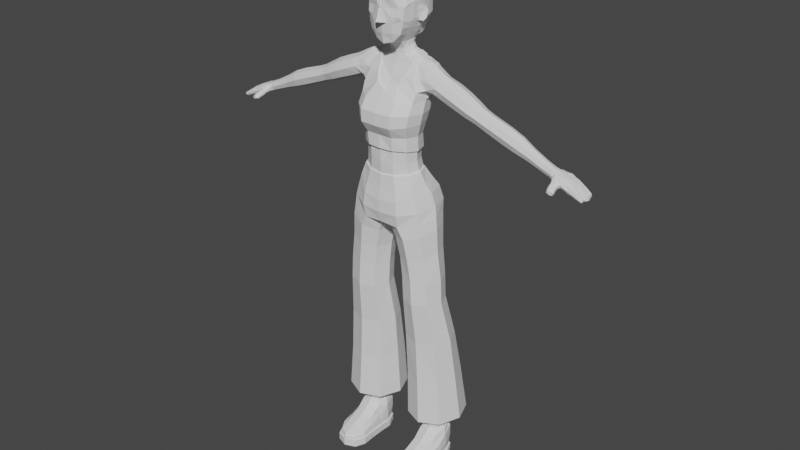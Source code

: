 # Source: joana.blend  (saved by Blender 3.1.7; exported with 4.5.12 LTS)
import bpy
from mathutils import Matrix  # noqa: F401  (used for matrix-valued properties, if any)

bpy.ops.wm.read_factory_settings(use_empty=True)
scene = bpy.context.scene
scene.name = 'Scene'

# ---- collections
col_mesh = bpy.data.collections.new('Mesh'); scene.collection.children.link(col_mesh)
col_referencia = bpy.data.collections.new('Referencia'); scene.collection.children.link(col_referencia)

# ---- node groups
ng_auto_smooth = bpy.data.node_groups.new('Auto Smooth', 'GeometryNodeTree')
_s = ng_auto_smooth.interface.new_socket(name='Geometry', in_out='OUTPUT', socket_type='NodeSocketGeometry')
_s = ng_auto_smooth.interface.new_socket(name='Geometry', in_out='INPUT', socket_type='NodeSocketGeometry')
_s = ng_auto_smooth.interface.new_socket(name='Angle', in_out='INPUT', socket_type='NodeSocketFloat')
_s.subtype = 'ANGLE'
_s.min_value = 0.0
_s.max_value = 3.142
ng_auto_smooth.is_modifier = True
_N = ng_auto_smooth.nodes; _L = ng_auto_smooth.links
n0 = _N.new('NodeGroupOutput'); n0.name = 'Group Output'; n0.location = (480, -100)
n1 = _N.new('NodeGroupInput'); n1.name = 'Group Input'; n1.location = (-420, -300)
n2 = _N.new('NodeGroupInput'); n2.name = 'Group Input.001'; n2.location = (-60, -100)
n3 = _N.new('GeometryNodeSetShadeSmooth'); n3.name = 'Set Shade Smooth'; n3.location = (120, -100)
n3.domain = 'EDGE'
n4 = _N.new('GeometryNodeSetShadeSmooth'); n4.name = 'Set Shade Smooth.001'; n4.location = (300, -100)
n5 = _N.new('GeometryNodeInputMeshEdgeAngle'); n5.name = 'Edge Angle'; n5.location = (-420, -220)
n6 = _N.new('GeometryNodeInputEdgeSmooth'); n6.name = 'Is Edge Smooth'; n6.location = (-60, -160)
n7 = _N.new('GeometryNodeInputShadeSmooth'); n7.name = 'Is Face Smooth'; n7.location = (-240, -340)
n8 = _N.new('FunctionNodeBooleanMath'); n8.name = 'Boolean Math'; n8.location = (-60, -220)
n9 = _N.new('FunctionNodeCompare'); n9.name = 'Compare'; n9.location = (-240, -180)
n9.operation = 'LESS_EQUAL'
_L.new(n5.outputs[0], n9.inputs[0])
_L.new(n4.outputs[0], n0.inputs[0])
_L.new(n1.outputs[1], n9.inputs[1])
_L.new(n9.outputs[0], n8.inputs[0])
_L.new(n7.outputs[0], n8.inputs[1])
_L.new(n2.outputs[0], n3.inputs[0])
_L.new(n6.outputs[0], n3.inputs[1])
_L.new(n3.outputs[0], n4.inputs[0])
_L.new(n8.outputs[0], n3.inputs[2])
n0.is_active_output = True

# ---- world
world_world = bpy.data.worlds.new('World'); scene.world = world_world
world_world.use_nodes = True; world_world.node_tree.nodes.clear()
_N = world_world.node_tree.nodes; _L = world_world.node_tree.links
n0 = _N.new('ShaderNodeOutputWorld'); n0.name = 'World Output'; n0.location = (300, 300)
n1 = _N.new('ShaderNodeBackground'); n1.name = 'Background'; n1.location = (10, 300)
n1.inputs[0].default_value = (0.05088, 0.05088, 0.05088, 1.0)
_L.new(n1.outputs[0], n0.inputs[0])
n0.is_active_output = True
world_world.color = (0.05088, 0.05088, 0.05088)
world_world.use_sun_shadow = False
world_world.sun_shadow_jitter_overblur = 0.0

# ---- meshes
me_cylinder = bpy.data.meshes.new('Cylinder')
me_cylinder.from_pydata([(0.0, 0.02872, 1.42), (0.04379, 0.0224, 1.417), (0.08985, 0.008389, 1.411), (0.1019, -0.06639, 1.102), (0.086, -0.08387, 1.397), (0.0, -0.08483, 1.391), (0.0, 0.01137, 1.174), (0.0, 0.007181, 1.217), (0.0, 0.02398, 1.266), (0.0, 0.03763, 1.325), (0.0, 0.04213, 1.378), (0.05081, 0.03113, 1.377), (0.05576, 0.02782, 1.327), (0.05371, 0.01058, 1.266), (0.04764, -0.003449, 1.217), (0.04523, 0.0008866, 1.174), (0.1036, 0.001588, 1.383), (0.09699, -0.007248, 1.329), (0.09299, -0.02605, 1.265), (0.08252, -0.03249, 1.219), (0.08287, -0.02776, 1.172), (0.1129, -0.04646, 1.342), (0.1091, -0.05461, 1.334), (0.1074, -0.07608, 1.263), (0.09529, -0.07216, 1.22), (0.09618, -0.07116, 1.171), (0.0985, -0.1038, 1.333), (0.09299, -0.1261, 1.262), (0.08252, -0.1118, 1.222), (0.08183, -0.1113, 1.176), (0.05576, -0.1392, 1.334), (0.05371, -0.1627, 1.26), (0.04764, -0.1409, 1.223), (0.04523, -0.1376, 1.179), (0.0, -0.1414, 1.335), (0.0, -0.1654, 1.26), (0.0, -0.1407, 1.223), (0.0, -0.1444, 1.18), (0.04074, 0.003184, 1.451), (0.0, 0.007908, 1.451), (0.0918, -0.004737, 1.453), (0.08671, -0.031, 1.453), (0.08941, -0.05398, 1.44), (0.0, -0.06541, 1.435), (0.02622, -0.007508, 1.48), (0.0, -0.003737, 1.482), (0.04372, -0.01628, 1.479), (0.04895, -0.03124, 1.474), (0.0434, -0.04563, 1.468), (0.02615, -0.05483, 1.464), (0.0, -0.05946, 1.462), (0.0, -0.003101, 1.137), (0.0, -0.1378, 1.138), (0.04195, -0.13, 1.138), (0.07684, -0.1055, 1.138), (0.09024, -0.06904, 1.138), (0.07611, -0.03183, 1.138), (0.04335, -0.0119, 1.137), (0.0, 0.03171, 1.291), (0.05714, 0.01827, 1.292), (0.09827, -0.01966, 1.294), (0.1125, -0.07144, 1.297), (0.09828, -0.1233, 1.299), (0.05714, -0.1612, 1.3), (0.0, -0.1643, 1.301), (0.1325, 0.1066, 0.187), (0.2016, 0.07537, 0.1903), (0.2302, -7.451e-08, 0.1916), (0.2016, -0.07537, 0.1903), (0.1325, -0.1066, 0.187), (0.06335, -0.07537, 0.1838), (0.03472, -7.451e-08, 0.1825), (0.06335, 0.07537, 0.1838), (0.1247, 0.08212, 0.3542), (0.1089, 0.01747, 0.6922), (0.09716, 0.02288, 0.8248), (0.1443, 6.616e-06, 0.8331), (0.1586, -0.002862, 0.6945), (0.1875, 0.05496, 0.3571), (0.1639, -0.05285, 0.8322), (0.1791, -0.05194, 0.6955), (0.2135, -0.0106, 0.3583), (0.1443, -0.1047, 0.8227), (0.1586, -0.101, 0.6945), (0.1875, -0.07616, 0.3571), (0.09709, -0.1252, 0.8102), (0.1089, -0.1213, 0.6922), (0.1247, -0.1033, 0.3542), (0.04992, -0.1023, 0.8019), (0.05924, -0.101, 0.6899), (0.06184, -0.07616, 0.3513), (0.03041, -0.0495, 0.8028), (0.03867, -0.05194, 0.6889), (0.03581, -0.0106, 0.35), (0.04995, 0.00236, 0.8123), (0.05924, -0.002862, 0.6899), (0.06184, 0.05496, 0.3513), (0.107, 0.01747, 0.7331), (0.1566, -0.002862, 0.7354), (0.1772, -0.05194, 0.7364), (0.1566, -0.101, 0.7354), (0.107, -0.1213, 0.7331), (0.05733, -0.101, 0.7308), (0.03676, -0.05194, 0.7298), (0.05733, -0.002862, 0.7308), (0.1108, 0.01747, 0.6512), (0.1605, -0.002862, 0.6536), (0.181, -0.05194, 0.6545), (0.1605, -0.101, 0.6536), (0.1108, -0.1213, 0.6512), (0.06115, -0.101, 0.6489), (0.04058, -0.05194, 0.648), (0.06115, -0.002862, 0.6489), (0.177, 0.03, 0.505), (0.2015, -0.02597, 0.5062), (0.177, -0.08193, 0.505), (0.1178, -0.1051, 0.5023), (0.05852, -0.08193, 0.4995), (0.03398, -0.02597, 0.4984), (0.05852, 0.03, 0.4995), (0.1178, 0.05318, 0.5023), (0.0, 0.04493, 0.9396), (0.0, -0.1384, 0.9273), (0.0, -0.1058, 0.9091), (0.0, -0.05001, 0.9076), (0.0, 0.006927, 0.9167), (0.06899, 0.05854, 0.9802), (0.124, 0.02369, 0.9877), (0.1455, -0.04432, 0.9874), (0.1244, -0.1114, 0.9787), (0.06781, -0.1444, 0.9664), (0.0, 0.06173, 0.9783), (0.0, -0.148, 0.9636), (0.06229, 0.0488, 1.031), (0.1123, 0.01562, 1.034), (0.1334, -0.04782, 1.029), (0.1133, -0.1103, 1.02), (0.0629, -0.1421, 1.011), (0.0, 0.05419, 1.027), (0.0, -0.1479, 1.005), (0.05445, 0.01665, 1.071), (0.09994, -0.007439, 1.07), (0.1168, -0.05956, 1.064), (0.1013, -0.1112, 1.056), (0.0568, -0.1356, 1.05), (0.0, 0.02283, 1.067), (0.0, -0.1416, 1.048), (0.04764, -0.004305, 1.103), (0.0863, -0.02483, 1.104), (0.08695, -0.1069, 1.097), (0.04668, -0.1319, 1.093), (0.0, 0.005012, 1.102), (0.0, -0.1381, 1.092), (0.08699, 0.03184, 0.8978), (0.06662, 0.04155, 0.9356), (0.1304, 0.01449, 0.9507), (0.1376, 0.0066, 0.9111), (0.1526, -0.04896, 0.9529), (0.1585, -0.05234, 0.9125), (0.1296, -0.1116, 0.9419), (0.1376, -0.1103, 0.9014), (0.06481, -0.1375, 0.9238), (0.08578, -0.1332, 0.8837), (0.02265, -0.1099, 0.9013), (0.0354, -0.1078, 0.8704), (0.0, -0.04984, 0.8989), (0.01604, -0.04944, 0.87), (0.02379, 0.01028, 0.9101), (0.03554, 0.007904, 0.88), (0.1325, 0.03, 0.1911), (0.1585, 0.01877, 0.1924), (0.1693, -0.008338, 0.193), (0.1585, -0.03545, 0.1924), (0.1325, -0.04668, 0.1911), (0.1064, -0.03545, 0.1898), (0.09563, -0.008338, 0.1892), (0.1064, 0.01877, 0.1898), (0.08439, -0.01392, 0.1028), (0.09606, 0.02956, 0.1149), (0.1325, -0.06193, 0.1159), (0.09606, -0.04623, 0.1149), (0.1806, -0.01392, 0.1053), (0.1689, -0.04623, 0.1168), (0.1325, 0.04525, 0.1159), (0.1689, 0.02956, 0.1168), (0.1013, -0.1688, 0.0551), (0.1636, -0.1688, 0.05595), (0.08844, -0.1363, 0.05493), (0.1325, -0.1885, 0.05435), (0.1835, -0.1363, 0.05612), (0.09913, 0.02636, 0.03526), (0.1658, 0.02636, 0.03526), (0.08532, -0.008338, 0.03526), (0.1796, -0.008338, 0.03526), (0.1325, 0.04074, 0.03526), (0.09913, -0.1742, 0.03526), (0.1658, -0.1742, 0.03526), (0.08532, -0.1395, 0.03526), (0.1325, -0.1885, 0.03526), (0.1796, -0.1395, 0.03526), (0.1325, 0.04588, 0.01153), (0.1701, 0.03086, 0.01153), (0.1857, -0.005395, 0.01153), (0.0792, -0.005395, 0.01153), (0.0948, 0.03086, 0.01153), (0.0948, 0.03086, 0.03589), (0.1701, 0.03086, 0.03589), (0.1857, -0.1424, 0.009989), (0.1701, -0.1787, 0.009989), (0.1325, -0.1937, 0.009989), (0.0948, -0.1787, 0.009989), (0.0792, -0.1424, 0.009989), (0.0948, -0.1787, 0.03589), (0.1701, -0.1787, 0.03589), (0.0792, -0.005395, 0.03589), (0.1857, -0.005395, 0.03589), (0.1325, 0.04588, 0.03589), (0.0792, -0.1424, 0.03589), (0.1325, -0.1937, 0.03589), (0.1857, -0.1424, 0.03589), (0.1344, 0.001701, 1.401), (0.5514, -0.02296, 1.213), (0.1277, -0.0395, 1.363), (0.1228, -0.07147, 1.372), (0.5536, -0.05417, 1.223), (0.1595, -0.03584, 1.427), (0.3126, -0.01163, 1.306), (0.3077, -0.03699, 1.295), (0.3287, -0.03699, 1.345), (0.3184, -0.005202, 1.32), (0.3258, -0.01453, 1.337), (0.3379, -0.005799, 1.312), (0.2983, -0.004599, 1.328), (0.3015, -0.01107, 1.312), (0.3244, -0.01155, 1.303), (0.2914, -0.03699, 1.302), (0.3234, -0.03699, 1.289), (0.2945, -0.05962, 1.309), (0.3266, -0.05894, 1.296), (0.302, -0.06899, 1.327), (0.3341, -0.06804, 1.314), (0.3096, -0.05962, 1.344), (0.3417, -0.05894, 1.331), (0.3127, -0.03699, 1.352), (0.3448, -0.03699, 1.339), (0.3122, -0.01107, 1.337), (0.3351, -0.01155, 1.328), (0.1979, 0.003462, 1.372), (0.1879, -0.008182, 1.349), (0.2078, -0.008177, 1.396), (0.1838, -0.03627, 1.339), (0.1879, -0.06437, 1.349), (0.1979, -0.07601, 1.372), (0.2078, -0.06437, 1.396), (0.212, -0.03627, 1.405), (0.2837, -0.03699, 1.369), (0.259, -0.03699, 1.311), (0.2801, -0.06242, 1.361), (0.2713, -0.07294, 1.34), (0.2626, -0.01158, 1.32), (0.2626, -0.06241, 1.32), (0.2713, -0.001045, 1.34), (0.2801, -0.01157, 1.361), (0.4014, -0.01621, 1.311), (0.3933, -0.007596, 1.292), (0.3853, -0.01621, 1.273), (0.3819, -0.03699, 1.266), (0.3853, -0.05778, 1.273), (0.3933, -0.06639, 1.292), (0.4014, -0.05778, 1.311), (0.4047, -0.03699, 1.319), (0.444, -0.01742, 1.293), (0.4364, -0.009314, 1.275), (0.4287, -0.01742, 1.257), (0.4255, -0.03699, 1.25), (0.4287, -0.05657, 1.257), (0.4364, -0.06467, 1.275), (0.444, -0.05657, 1.293), (0.4472, -0.03699, 1.301), (0.487, -0.02174, 1.269), (0.481, -0.01543, 1.255), (0.475, -0.02174, 1.241), (0.4726, -0.03699, 1.235), (0.475, -0.05224, 1.241), (0.481, -0.05856, 1.255), (0.487, -0.05224, 1.269), (0.4895, -0.03699, 1.275), (0.2508, -0.03699, 1.388), (0.2238, -0.03699, 1.325), (0.2469, -0.06436, 1.379), (0.2373, -0.0757, 1.356), (0.2278, -0.009627, 1.334), (0.2278, -0.06436, 1.334), (0.2373, 0.001709, 1.356), (0.2469, -0.009627, 1.379), (0.06868, 0.02021, 1.411), (0.09461, 0.01097, 1.363), (0.1016, -0.07305, 1.402), (0.1006, -0.09194, 1.36), (0.07475, -0.03077, 1.459), (0.07312, -0.002161, 1.46), (0.07742, -0.05698, 1.439), (0.1403, -0.0344, 1.438), (0.133, -0.01173, 1.435), (0.1371, -0.05735, 1.428), (0.1267, -0.03285, 1.445), (0.153, -0.01081, 1.421), (0.1558, -0.06122, 1.418), (0.1224, -0.01026, 1.444), (0.1266, -0.05425, 1.437), (0.1405, -0.0727, 1.396), (0.1524, 0.002428, 1.39), (0.1094, -0.008203, 1.447), (0.1142, -0.03205, 1.451), (0.1128, 0.002034, 1.421), (0.1139, -0.05434, 1.439), (0.1204, -0.06929, 1.413), (0.1695, -0.01012, 1.41), (0.1359, -0.009018, 1.368), (0.1433, -0.03726, 1.357), (0.143, -0.06537, 1.367), (0.1578, -0.07506, 1.388), (0.1714, -0.06368, 1.41), (0.1761, -0.0364, 1.419), (0.2946, -0.01424, 1.309), (0.3109, -0.01451, 1.302), (0.3096, -0.01424, 1.344), (0.3243, -0.01164, 1.333), (0.3417, -0.01493, 1.331), (0.3328, -0.004799, 1.314), (0.3039, -0.003856, 1.326), (0.3265, -0.01489, 1.296), (0.5714, -0.07238, 1.205), (0.5758, -0.06097, 1.223), (0.5681, -0.0118, 1.211), (0.5748, -0.01326, 1.228), (0.6223, -0.06275, 1.185), (0.6302, -0.06383, 1.204), (0.6201, -0.00926, 1.189), (0.6287, -0.01046, 1.21), (0.5644, -0.03682, 1.206), (0.5772, -0.07691, 1.211), (0.5739, -0.03764, 1.232), (0.5692, -0.009865, 1.219), (0.5919, -0.006775, 1.197), (0.6018, -0.008337, 1.222), (0.627, -0.006196, 1.196), (0.6228, -0.03499, 1.185), (0.6326, -0.03639, 1.208), (0.6294, -0.06671, 1.191), (0.5982, -0.06216, 1.195), (0.6, -0.06402, 1.216), (0.6023, -0.03731, 1.222), (0.5923, -0.03756, 1.196), (0.5962, -0.07616, 1.204), (0.5964, -0.00256, 1.208), (0.5732, -0.02291, 1.231), (0.6215, -0.02212, 1.187), (0.5646, -0.02166, 1.209), (0.6307, -0.02343, 1.209), (0.6023, -0.02286, 1.222), (0.5925, -0.02282, 1.197), (0.5641, -0.01778, 1.221), (0.5788, -0.01028, 1.205), (0.5864, -0.06213, 1.22), (0.5866, -0.01144, 1.224), (0.587, -0.03744, 1.227), (0.5773, -0.03676, 1.201), (0.5875, -0.07769, 1.21), (0.5809, -0.005002, 1.215), (0.5775, -0.02278, 1.203), (0.5873, -0.02373, 1.227), (0.5714, -0.06652, 1.201), (0.6322, -0.05027, 1.207), (0.5731, -0.05201, 1.228), (0.623, -0.04901, 1.185), (0.602, -0.05169, 1.221), (0.5902, -0.06362, 1.193), (0.6313, -0.04873, 1.192), (0.5656, -0.05669, 1.218), (0.5783, -0.05074, 1.198), (0.5868, -0.05095, 1.225), (0.6152, -0.009584, 1.215), (0.6072, -0.06221, 1.192), (0.6059, -0.008121, 1.192), (0.6146, -0.06316, 1.21), (0.6176, -0.03712, 1.216), (0.6072, -0.03656, 1.19), (0.6111, -0.06735, 1.199), (0.6118, -0.004636, 1.202), (0.6068, -0.02238, 1.192), (0.6165, -0.02336, 1.216), (0.6161, -0.05075, 1.214), (0.6069, -0.0501, 1.19), (0.5607, -0.0506, 1.234), (0.5541, -0.0189, 1.224), (0.5498, -0.03587, 1.209), (0.5623, -0.0376, 1.238), (0.561, -0.02419, 1.235), (0.5506, -0.04925, 1.212), (0.6718, -0.06684, 1.173), (0.6663, -0.06281, 1.169), (0.6727, -0.05484, 1.173), (0.6665, -0.05371, 1.169), (0.6722, -0.01171, 1.175), (0.667, -0.01641, 1.172), (0.6682, -0.02651, 1.17), (0.6683, -0.04685, 1.169), (0.6693, -0.03663, 1.168), (0.6753, -0.02508, 1.173), (0.6782, -0.03648, 1.171), (0.6748, -0.04832, 1.172), (0.6462, -0.05012, 1.186), (0.6609, -0.05034, 1.179), (0.6533, -0.02437, 1.177), (0.6386, -0.02309, 1.184), (0.6465, -0.02376, 1.201), (0.6484, -0.03646, 1.2), (0.6462, -0.04927, 1.199), (0.6525, -0.01231, 1.18), (0.6373, -0.01048, 1.186), (0.6437, -0.008248, 1.19), (0.659, -0.009887, 1.183), (0.6445, -0.01213, 1.201), (0.6547, -0.03672, 1.174), (0.64, -0.0357, 1.181), (0.6535, -0.04926, 1.175), (0.6388, -0.0485, 1.182), (0.6434, -0.06664, 1.185), (0.6579, -0.06699, 1.179), (0.6443, -0.06377, 1.197), (0.6451, -0.05203, 1.199), (0.6447, -0.05113, 1.186), (0.659, -0.0532, 1.18), (0.6526, -0.05295, 1.175), (0.6383, -0.05138, 1.181), (0.6524, -0.06341, 1.175), (0.638, -0.06321, 1.181), (0.566, -0.05391, 1.206), (0.5685, -0.06372, 1.209), (0.5732, -0.06571, 1.216), (0.5929, -0.05112, 1.193), (0.5951, -0.0709, 1.195), (0.5862, -0.06916, 1.213), (0.5998, -0.06773, 1.206), (0.5797, -0.06353, 1.196), (0.5888, -0.1044, 1.186), (0.5974, -0.09966, 1.184), (0.5791, -0.1046, 1.191), (0.5924, -0.1038, 1.196), (0.5843, -0.09688, 1.185), (0.5764, -0.09902, 1.189), (0.584, -0.1055, 1.199), (0.5924, -0.09405, 1.183), (0.5998, -0.1016, 1.192), (0.572, -0.07941, 1.196), (0.5892, -0.07519, 1.19), (0.5949, -0.07992, 1.191), (0.596, -0.0847, 1.2), (0.572, -0.08444, 1.201), (0.5796, -0.07583, 1.192), (0.5885, -0.08651, 1.206), (0.5791, -0.08758, 1.207), (0.5745, -0.09022, 1.192), (0.5982, -0.09224, 1.196), (0.591, -0.09451, 1.202), (0.5815, -0.09625, 1.203), (0.5914, -0.08486, 1.186), (0.5971, -0.08875, 1.187), (0.5745, -0.09481, 1.196), (0.5822, -0.08701, 1.188), (0.5297, -0.02347, 1.248), (0.5244, -0.01823, 1.237), (0.5206, -0.02378, 1.226), (0.5182, -0.03738, 1.222), (0.5195, -0.05048, 1.224), (0.5237, -0.05579, 1.235), (0.5297, -0.05069, 1.247), (0.5315, -0.03709, 1.252), (0.05413, -0.1072, 1.538), (0.0435, -0.1255, 1.646), (0.05434, -0.004947, 1.525), (0.03067, 0.00239, 1.521), (0.04989, -0.07718, 1.533), (0.05809, -0.01267, 1.535), (0.05542, -0.1171, 1.619), (0.05564, -0.1191, 1.594), (0.03222, -0.1111, 1.515), (0.02635, -0.132, 1.648), (0.03961, -0.01569, 1.512), (0.0284, -0.06951, 1.504), (0.0346, -0.1259, 1.591), (0.03145, -0.1235, 1.618), (0.07084, -0.07966, 1.576), (0.07465, -0.08171, 1.627), (0.0, 0.007984, 1.522), (0.0, -0.1196, 1.505), (0.0, -0.1264, 1.678), (0.0, -0.07734, 1.497), (0.0, -0.1306, 1.57), (0.0, -0.1385, 1.621), (0.05492, -0.1023, 1.665), (0.0676, -0.1054, 1.62), (0.06402, -0.1072, 1.579), (0.02755, -0.1183, 1.678), (0.03413, -0.1239, 1.572), (0.008725, -0.135, 1.619), (0.01133, -0.1346, 1.646), (0.01075, -0.1303, 1.589), (0.0609, -0.1063, 1.558), (0.03239, -0.1202, 1.542), (0.06293, -0.07936, 1.556), (0.0, -0.1253, 1.535), (0.02403, -0.009363, 1.5), (0.0, -0.005438, 1.502), (0.03639, -0.01891, 1.496), (0.03985, -0.03215, 1.49), (0.03565, -0.04561, 1.485), (0.02424, -0.05561, 1.481), (0.0, -0.06339, 1.479), (0.05823, -0.03231, 1.534), (0.04076, -0.03228, 1.509), (0.06806, -0.03018, 1.553), (0.0369, -0.04852, 1.506), (0.07392, -0.0561, 1.575), (0.06612, -0.05616, 1.555), (0.05547, -0.05173, 1.535), (0.0, 0.0009983, 1.173), (0.04469, -0.1299, 1.175), (0.09084, -0.0704, 1.169), (0.07782, -0.1062, 1.173), (0.07832, -0.03218, 1.169), (0.04506, -0.008182, 1.173), (0.0, -0.1364, 1.177), (0.0957, -0.06428, 1.104), (0.04693, -0.007734, 1.106), (0.08152, -0.02667, 1.106), (0.08214, -0.1017, 1.1), (0.04593, -0.128, 1.096), (0.0, -0.1349, 1.094), (0.0, 0.0008113, 1.106), (0.07035, 0.01552, 1.411), (0.09335, 0.007125, 1.367), (0.08747, -0.07951, 1.399), (0.07585, -0.03111, 1.455), (0.07497, -0.004001, 1.456), (0.0801, -0.05534, 1.437), (0.101, -0.08621, 1.365), (0.1118, -0.04499, 1.346), (0.01836, -0.1168, 1.609), (0.01892, -0.1251, 1.572), (0.00868, -0.1293, 1.632), (0.007891, -0.146, 1.577), (0.0, -0.1295, 1.568), (0.0, -0.1281, 1.641), (0.0, -0.1547, 1.578), (0.008175, -0.1369, 1.61), (0.0, -0.141, 1.609), (0.01443, -0.1303, 1.595), (0.01334, -0.1422, 1.576), (0.001344, -0.1348, 1.572), (0.01146, -0.1348, 1.576), (0.001298, -0.1482, 1.578), (0.1325, -0.09632, 0.09093), (0.1658, -0.08195, 0.0905), (0.1835, -0.05025, 0.08061), (0.09059, -0.05025, 0.07888), (0.09913, -0.08195, 0.08919), (0.1866, -0.04725, 0.03526), (0.08746, -0.04725, 0.03526), (0.08134, -0.04725, 0.01076), (0.1857, -0.04725, 0.01076), (0.1902, -0.04725, 0.03589), (0.08134, -0.04725, 0.03589), (0.1701, -0.04725, 0.01076), (0.1325, -0.04725, 0.01076), (0.0948, -0.04725, 0.01076), (0.08923, -0.008338, 0.1258), (0.1325, -0.0535, 0.1269), (0.176, -0.008338, 0.1281), (0.1325, 0.03682, 0.1269), (0.1019, 0.02352, 0.1261), (0.1019, -0.04019, 0.1261), (0.1632, -0.04035, 0.1278), (0.1632, 0.02367, 0.1278), (0.1325, -0.1424, 0.07078), (0.09059, -0.0933, 0.06462), (0.1866, -0.09335, 0.03526), (0.08746, -0.09335, 0.03526), (0.1857, -0.09483, 0.01038), (0.1901, -0.09483, 0.03589), (0.08134, -0.09483, 0.03589), (0.1701, -0.113, 0.01038), (0.1325, -0.1205, 0.01038), (0.1658, -0.1281, 0.07025), (0.1835, -0.0933, 0.06608), (0.09913, -0.1281, 0.06915), (0.08134, -0.09483, 0.01038), (0.0948, -0.113, 0.01038), (0.09592, -0.008338, 0.1268), (0.1325, -0.04638, 0.128), (0.169, -0.008338, 0.1291), (0.1325, 0.0297, 0.128), (0.1066, 0.01856, 0.1272), (0.1066, -0.03524, 0.1272), (0.1583, -0.03524, 0.1288), (0.1583, 0.01856, 0.1288), (0.0835, -0.009386, 0.06935), (0.1814, -0.009386, 0.07062), (0.1325, 0.04627, 0.07607), (0.08559, -0.1398, 0.04473), (0.1325, -0.1918, 0.04444), (0.1803, -0.1398, 0.04535), (0.09661, 0.03081, 0.07558), (0.1683, 0.03081, 0.07655), (0.09932, -0.1743, 0.04482), (0.1656, -0.1743, 0.04526), (0.08773, -0.04807, 0.05705), (0.1864, -0.04807, 0.05794), (0.08773, -0.09392, 0.04972), (0.1864, -0.09392, 0.05047), (0.03309, 0.02679, 1.68), (0.06088, 0.01612, 1.672), (0.06325, 0.01582, 1.564), (0.0578, 0.001977, 1.534), (0.06154, -0.005747, 1.544), (0.06296, -0.07254, 1.683), (0.05928, -0.09485, 1.674), (0.03413, 0.009314, 1.53), (0.0, 0.02784, 1.682), (0.06927, 0.02433, 1.631), (0.06997, 0.02306, 1.585), (0.06168, -0.02538, 1.543), (0.0638, -0.005725, 1.68), (0.06477, -0.04966, 1.686), (0.07258, -0.09807, 1.626), (0.03055, -0.1117, 1.688), (0.03663, -0.07719, 1.699), (0.0359, 0.000346, 1.693), (0.03829, -0.05159, 1.702), (0.0, 0.0007116, 1.696), (0.0, -0.07797, 1.704), (0.07632, -0.002151, 1.58), (0.07737, -0.04917, 1.584), (0.0743, -0.07273, 1.585), (0.07811, -0.07479, 1.636), (0.07721, -0.001458, 1.632), (0.08065, -0.05298, 1.635), (0.07032, -0.005423, 1.561), (0.03813, 0.04566, 1.585), (0.0, 0.05343, 1.588), (0.03654, 0.04609, 1.63), (0.0, 0.04905, 1.631), (0.03697, 0.02943, 1.559), (0.0, 0.01491, 1.531), (0.0, -0.1202, 1.69), (0.0, 0.03604, 1.56), (0.0, -0.05205, 1.708), (0.06507, -0.0277, 1.685), (0.03794, -0.02514, 1.7), (0.07895, -0.02688, 1.579), (0.08071, -0.02674, 1.634), (0.0, -0.0253, 1.705), (0.07151, -0.02326, 1.562), (0.06957, -0.04923, 1.564), (0.02366, -0.002559, 1.694), (0.02086, 0.02318, 1.735), (0.02518, 0.03373, 1.661), (0.02289, 0.06209, 1.704), (0.01356, 0.03583, 1.656), (0.01052, 0.06792, 1.705), (0.02725, 0.0579, 1.69), (0.02756, 0.04746, 1.673), (0.02804, 0.007134, 1.683), (0.02891, 0.02121, 1.668), (0.02617, 0.05254, 1.717), (0.025, 0.03722, 1.73), (0.02502, 0.01223, 1.725), (0.02554, 0.002371, 1.71), (0.01188, -0.007621, 1.693), (0.008452, 0.02201, 1.74), (0.01181, 0.05842, 1.723), (0.01066, 0.04086, 1.738), (0.01331, 0.01807, 1.664), (0.01289, 0.002193, 1.677), (0.01067, -0.005702, 1.713), (0.01003, 0.00591, 1.732), (0.03537, 0.03302, 1.683), (0.03421, 0.01572, 1.699), (0.03475, 0.04485, 1.702), (0.03352, 0.02736, 1.717), (0.01303, 0.05443, 1.667), (0.01252, 0.06642, 1.686), (0.0, 0.03725, 1.657), (0.0, 0.0693, 1.705), (0.0, -0.008394, 1.692), (0.0, 0.02177, 1.741), (0.0, 0.05962, 1.723), (0.0, 0.04149, 1.739), (0.0, 0.01824, 1.663), (0.0, 0.001394, 1.675), (0.0, -0.006975, 1.714), (0.0, 0.004796, 1.732), (0.0, 0.05627, 1.666), (0.0, 0.0681, 1.685), (0.0, -0.0614, 1.45), (0.04973, -0.08582, 1.405), (0.04618, -0.08378, 1.401), (0.03553, -0.09855, 1.378), (0.03731, -0.104, 1.378), (0.0, -0.1228, 1.361), (0.0, -0.1124, 1.359), (0.05705, -0.06454, 1.435), (0.05306, -0.06334, 1.43), (0.05838, -0.03104, 1.468), (0.06233, -0.03276, 1.469), (0.06055, -0.04908, 1.46), (0.0579, -0.04955, 1.458), (0.0, 0.000288, 1.47), (0.0, 0.002986, 1.468), (0.03484, -0.001087, 1.467), (0.03206, -0.003673, 1.469), (0.05854, -0.05798, 1.449), (0.05604, -0.05705, 1.447), (0.05787, -0.007898, 1.471), (0.05275, -0.01144, 1.472), (0.07757, -0.05284, 1.576), (0.09457, -0.03564, 1.582), (0.07952, -0.05591, 1.609), (0.09207, -0.03762, 1.619), (0.07897, -0.05148, 1.597), (0.08753, -0.04208, 1.572), (0.0972, -0.03046, 1.605), (0.08462, -0.04962, 1.62), (0.08543, -0.04156, 1.599), (0.07519, -0.05108, 1.576), (0.09219, -0.03388, 1.582), (0.07715, -0.05415, 1.609), (0.0897, -0.03586, 1.619), (0.0766, -0.04972, 1.597), (0.08516, -0.04032, 1.572), (0.09483, -0.0287, 1.605), (0.08225, -0.04786, 1.621), (0.08306, -0.0398, 1.599), (0.6723, -0.01531, 1.183), (0.6587, -0.01334, 1.192), (0.6732, -0.02521, 1.181), (0.6594, -0.02432, 1.191), (0.6595, -0.04922, 1.189), (0.6741, -0.04749, 1.179), (0.6754, -0.03734, 1.179), (0.6612, -0.03675, 1.19), (0.6729, -0.05522, 1.18), (0.6724, -0.06426, 1.179), (0.6582, -0.06397, 1.188), (0.6589, -0.05359, 1.189)], [], [(10, 0, 1, 11), (11, 1, 295, 296), (314, 312, 308, 303), (220, 314, 303, 306), (5, 707, 713, 43), (298, 4, 706, 709), (708, 707, 5, 711), (528, 33, 37, 533), (33, 32, 36, 37), (32, 31, 35, 36), (63, 30, 34, 64), (712, 301, 716, 722), (530, 29, 33, 528), (29, 28, 32, 33), (28, 27, 31, 32), (62, 26, 30, 63), (30, 709, 710, 34), (529, 25, 29, 530), (25, 24, 28, 29), (24, 23, 27, 28), (61, 22, 26, 62), (22, 21, 298, 26), (531, 20, 25, 529), (20, 19, 24, 25), (19, 18, 23, 24), (60, 17, 22, 61), (17, 296, 21, 22), (532, 15, 20, 531), (15, 14, 19, 20), (14, 13, 18, 19), (59, 12, 17, 60), (12, 11, 296, 17), (527, 6, 15, 532), (6, 7, 14, 15), (7, 8, 13, 14), (58, 9, 12, 59), (9, 10, 11, 12), (1, 0, 39, 38), (312, 313, 305, 308), (295, 1, 38, 300), (26, 298, 709, 30), (299, 300, 724, 715), (38, 39, 719, 720), (721, 718, 45, 44), (705, 723, 49, 50), (301, 299, 715, 716), (535, 57, 56, 536), (537, 54, 53, 538), (540, 51, 57, 535), (534, 55, 54, 537), (536, 56, 55, 534), (538, 53, 52, 539), (8, 58, 59, 13), (13, 59, 60, 18), (18, 60, 61, 23), (23, 61, 62, 27), (27, 62, 63, 31), (31, 63, 64, 35), (94, 168, 153, 75), (159, 157, 128, 129), (161, 159, 129, 130), (163, 161, 122, 123), (165, 163, 123, 124), (167, 165, 124, 125), (154, 167, 125, 121), (72, 96, 73, 65), (112, 95, 74, 105), (104, 94, 75, 97), (71, 93, 96, 72), (111, 92, 95, 112), (103, 91, 94, 104), (70, 90, 93, 71), (110, 89, 92, 111), (102, 88, 91, 103), (69, 87, 90, 70), (109, 86, 89, 110), (101, 85, 88, 102), (68, 84, 87, 69), (108, 83, 86, 109), (100, 82, 85, 101), (67, 81, 84, 68), (107, 80, 83, 108), (99, 79, 82, 100), (66, 78, 81, 67), (106, 77, 80, 107), (98, 76, 79, 99), (65, 73, 78, 66), (105, 74, 77, 106), (97, 75, 76, 98), (74, 97, 98, 77), (77, 98, 99, 80), (80, 99, 100, 83), (83, 100, 101, 86), (86, 101, 102, 89), (89, 102, 103, 92), (92, 103, 104, 95), (95, 104, 97, 74), (120, 105, 106, 113), (113, 106, 107, 114), (114, 107, 108, 115), (115, 108, 109, 116), (116, 109, 110, 117), (117, 110, 111, 118), (118, 111, 112, 119), (119, 112, 105, 120), (96, 119, 120, 73), (93, 118, 119, 96), (90, 117, 118, 93), (87, 116, 117, 90), (84, 115, 116, 87), (81, 114, 115, 84), (78, 113, 114, 81), (73, 120, 113, 78), (122, 161, 130, 132), (154, 121, 131, 126), (88, 164, 166, 91), (91, 166, 168, 94), (157, 155, 127, 128), (76, 156, 158, 79), (75, 153, 156, 76), (79, 158, 160, 82), (85, 162, 164, 88), (82, 160, 162, 85), (126, 131, 138, 133), (130, 129, 136, 137), (128, 127, 134, 135), (132, 130, 137, 139), (129, 128, 135, 136), (127, 126, 133, 134), (133, 138, 145, 140), (137, 136, 143, 144), (135, 134, 141, 142), (139, 137, 144, 146), (136, 135, 142, 143), (134, 133, 140, 141), (140, 145, 151, 147), (144, 143, 149, 150), (142, 141, 148, 3), (146, 144, 150, 152), (143, 142, 3, 149), (141, 140, 147, 148), (156, 153, 154, 155), (158, 156, 155, 157), (160, 158, 157, 159), (162, 160, 159, 161), (164, 162, 161, 163), (166, 164, 163, 165), (168, 166, 165, 167), (153, 168, 167, 154), (155, 154, 126, 127), (72, 65, 169, 176), (71, 72, 176, 175), (70, 71, 175, 174), (69, 70, 174, 173), (68, 69, 173, 172), (67, 68, 172, 171), (66, 67, 171, 170), (65, 66, 170, 169), (587, 199, 219, 590), (595, 594, 186, 189), (190, 194, 216, 205), (594, 585, 188, 186), (584, 579, 181, 184), (583, 578, 179, 182), (582, 577, 177, 180), (581, 580, 183, 178), (580, 584, 184, 183), (579, 583, 182, 181), (578, 582, 180, 179), (577, 581, 178, 177), (191, 193, 215, 206), (198, 195, 212, 218), (596, 586, 187, 185), (585, 596, 185, 188), (620, 595, 189, 612), (199, 196, 213, 219), (619, 588, 197, 610), (616, 611, 198, 196), (615, 610, 197, 195), (612, 616, 196, 199), (611, 615, 195, 198), (614, 608, 193, 191), (613, 609, 194, 190), (609, 614, 191, 194), (607, 613, 190, 192), (214, 205, 204, 203), (216, 206, 201, 200), (205, 216, 200, 204), (206, 215, 202, 201), (218, 212, 210, 209), (219, 213, 208, 207), (212, 217, 211, 210), (213, 218, 209, 208), (591, 597, 211, 217), (589, 590, 219, 207), (194, 191, 206, 216), (593, 592, 208, 209), (569, 192, 214, 573), (192, 190, 205, 214), (598, 593, 209, 210), (196, 198, 218, 213), (592, 589, 207, 208), (195, 197, 217, 212), (598, 210, 211, 597), (262, 326, 232, 261), (256, 235, 237, 260), (260, 237, 239, 258), (258, 239, 241, 257), (257, 241, 243, 255), (255, 243, 326, 262), (329, 234, 226, 229), (261, 232, 324, 259), (259, 324, 235, 256), (478, 397, 398, 471), (477, 394, 397, 478), (476, 224, 394, 477), (475, 399, 224, 476), (474, 396, 399, 475), (473, 221, 396, 474), (472, 395, 221, 473), (327, 229, 330, 245), (228, 230, 326, 243), (228, 243, 241), (238, 240, 239, 237), (235, 227, 237), (325, 227, 235, 324), (229, 226, 233, 330), (471, 398, 395, 472), (331, 236, 227, 325), (236, 238, 227), (242, 244, 228), (244, 328, 230, 228), (246, 329, 229, 327), (318, 248, 250, 319), (311, 247, 248, 318), (323, 254, 249, 317), (322, 253, 254, 323), (321, 252, 253, 322), (320, 251, 252, 321), (319, 250, 251, 320), (291, 259, 256, 288), (293, 261, 259, 291), (287, 255, 262, 294), (289, 257, 255, 287), (290, 258, 257, 289), (292, 260, 258, 290), (288, 256, 260, 292), (294, 262, 261, 293), (317, 249, 247, 311), (328, 263, 264, 231), (231, 264, 265, 331), (331, 265, 266, 236), (236, 266, 267, 238), (238, 267, 268, 240), (240, 268, 269, 242), (242, 269, 270, 244), (244, 270, 263, 328), (263, 271, 272, 264), (264, 272, 273, 265), (265, 273, 274, 266), (266, 274, 275, 267), (267, 275, 276, 268), (268, 276, 277, 269), (269, 277, 278, 270), (270, 278, 271, 263), (271, 279, 280, 272), (272, 280, 281, 273), (273, 281, 282, 274), (274, 282, 283, 275), (275, 283, 284, 276), (276, 284, 285, 277), (277, 285, 286, 278), (278, 286, 279, 271), (249, 294, 293, 247), (250, 288, 292, 251), (251, 292, 290, 252), (252, 290, 289, 253), (253, 289, 287, 254), (254, 287, 294, 249), (247, 293, 291, 248), (248, 291, 288, 250), (294, 287, 289, 290, 292, 288, 291, 293), (541, 542, 296, 295), (547, 543, 4, 298), (548, 547, 298, 21), (542, 548, 21, 296), (544, 545, 300, 299), (546, 544, 299, 301), (543, 546, 301, 4), (545, 541, 295, 300), (306, 303, 302, 225), (225, 302, 304, 307), (304, 302, 305, 309), (302, 303, 308, 305), (313, 315, 309, 305), (316, 310, 307, 304), (315, 316, 304, 309), (42, 297, 316, 315), (297, 223, 310, 316), (41, 42, 315, 313), (40, 41, 313, 312), (16, 2, 314, 220), (2, 40, 312, 314), (306, 317, 311, 220), (222, 319, 320, 223), (223, 320, 321, 310), (310, 321, 322, 307), (307, 322, 323, 225), (225, 323, 317, 306), (220, 311, 318, 16), (16, 318, 319, 222), (240, 242, 241, 239), (238, 237, 227), (241, 242, 228), (233, 226, 325, 324), (327, 245, 326, 230), (246, 327, 230, 328), (329, 246, 328, 231), (245, 330, 232, 326), (226, 234, 331, 325), (234, 329, 231, 331), (330, 233, 324, 232), (362, 356, 335, 343), (389, 382, 339, 346), (443, 364, 333, 440), (393, 375, 336, 383), (381, 374, 333, 364), (392, 376, 351, 385), (391, 360, 352, 386), (371, 356, 342, 366), (470, 467, 453, 450), (370, 361, 353, 367), (390, 357, 347, 387), (469, 463, 451, 448), (383, 388, 444, 350), (388, 385, 351, 444), (754, 429, 400, 753), (748, 413, 411, 749), (384, 389, 346, 338), (363, 369, 355, 344), (369, 365, 345, 355), (358, 362, 343, 334), (414, 419, 405, 406), (384, 338, 357, 390), (363, 344, 361, 370), (365, 335, 356, 371), (382, 345, 360, 391), (345, 365, 371, 360), (334, 363, 370, 358), (343, 335, 365, 369), (334, 343, 369, 363), (467, 468, 447, 453), (358, 370, 367, 340), (468, 464, 454, 447), (360, 371, 366, 352), (376, 381, 364, 351), (444, 351, 364, 443), (352, 366, 381, 376), (340, 367, 380, 438), (440, 333, 374, 379), (439, 440, 379, 438), (367, 353, 441, 380), (386, 352, 376, 392), (366, 342, 374, 381), (387, 347, 375, 393), (419, 422, 404, 405), (353, 387, 393, 441), (348, 386, 392, 373), (339, 382, 391, 359), (344, 384, 390, 361), (344, 355, 389, 384), (349, 337, 385, 388), (336, 349, 388, 383), (361, 390, 387, 353), (359, 391, 386, 348), (373, 392, 385, 337), (441, 393, 383, 350), (355, 345, 382, 389), (362, 358, 221, 395), (342, 356, 398, 397), (358, 340, 396, 221), (374, 342, 397, 394), (340, 438, 399, 396), (438, 379, 224, 399), (356, 362, 395, 398), (379, 374, 394, 224), (402, 752, 753, 400), (403, 402, 400, 401), (434, 433, 402, 403), (436, 434, 403, 401), (433, 755, 752, 402), (429, 436, 401, 400), (406, 409, 410, 408), (409, 746, 750, 410), (404, 744, 746, 409), (405, 404, 409, 406), (408, 410, 411, 407), (410, 750, 749, 411), (422, 745, 744, 404), (424, 414, 406, 408), (426, 424, 408, 407), (413, 426, 407, 411), (378, 375, 427, 412), (412, 427, 426, 413), (375, 347, 425, 427), (427, 425, 424, 426), (347, 357, 415, 425), (425, 415, 414, 424), (346, 339, 423, 421), (421, 423, 745, 422), (338, 346, 421, 420), (420, 421, 422, 419), (348, 373, 418, 417), (417, 418, 748, 751), (359, 348, 417, 416), (416, 417, 751, 747), (357, 338, 420, 415), (415, 420, 419, 414), (373, 378, 412, 418), (418, 412, 413, 748), (339, 359, 416, 423), (423, 416, 747, 745), (349, 336, 437, 428), (428, 437, 436, 429), (378, 373, 431, 432), (432, 431, 755, 433), (336, 375, 435, 437), (437, 435, 434, 436), (375, 378, 432, 435), (435, 432, 433, 434), (337, 349, 428, 430), (430, 428, 429, 754), (373, 337, 430, 431), (431, 430, 754, 755), (415, 425, 427, 420), (372, 332, 439, 438), (332, 341, 440, 439), (442, 377, 441, 350), (341, 368, 443, 440), (354, 442, 350, 444), (368, 354, 444, 443), (445, 372, 438, 380), (377, 445, 380, 441), (450, 453, 447, 446), (446, 449, 452, 448), (447, 454, 449, 446), (451, 450, 446, 448), (464, 465, 449, 454), (465, 466, 452, 449), (466, 469, 448, 452), (463, 470, 450, 451), (372, 445, 460, 455), (341, 332, 459, 462), (368, 341, 462, 461), (354, 368, 461, 458), (442, 354, 458, 457), (377, 442, 457, 456), (332, 372, 455, 459), (445, 377, 456, 460), (455, 460, 470, 463), (462, 459, 469, 466), (461, 462, 466, 465), (458, 461, 465, 464), (457, 458, 464, 468), (456, 457, 468, 467), (459, 455, 463, 469), (460, 456, 467, 470), (279, 471, 472, 280), (280, 472, 473, 281), (281, 473, 474, 282), (282, 474, 475, 283), (283, 475, 476, 284), (284, 476, 477, 285), (285, 477, 478, 286), (483, 479, 487), (498, 490, 487, 496), (482, 481, 484, 489), (523, 526, 483, 490), (509, 503, 505, 510), (486, 485, 492, 491), (485, 480, 488, 492), (511, 493, 503, 509), (493, 494, 502, 503), (525, 524, 493, 511), (492, 488, 507, 506), (491, 492, 506, 508), (510, 505, 499, 512), (480, 485, 502, 501), (485, 486, 503, 502), (488, 480, 501, 504), (486, 491, 505, 503), (507, 488, 504, 497), (491, 508, 499, 505), (506, 507, 497, 500), (508, 506, 500, 499), (487, 510, 512, 496), (520, 484, 625, 632), (526, 525, 511, 483), (497, 504, 636, 655), (483, 511, 509, 479), (479, 509, 510, 487), (50, 49, 518, 519), (48, 47, 516, 517), (46, 44, 513, 515), (49, 48, 517, 518), (47, 46, 515, 516), (44, 45, 514, 513), (522, 520, 632, 663), (482, 495, 654, 628), (504, 501, 627, 636), (484, 481, 624, 625), (502, 494, 645, 635), (489, 484, 520, 521), (525, 522, 663, 664), (520, 522, 525, 526), (493, 524, 643, 644), (494, 493, 644, 645), (524, 525, 664, 643), (501, 502, 635, 627), (521, 520, 526, 523), (481, 482, 628, 624), (490, 483, 487), (519, 518, 490, 498), (518, 517, 523, 490), (517, 516, 521, 523), (516, 515, 489, 521), (515, 513, 482, 489), (513, 514, 495, 482), (478, 471, 279, 286), (51, 527, 532, 57), (57, 532, 531, 56), (56, 531, 529, 55), (55, 529, 530, 54), (54, 530, 528, 53), (53, 528, 533, 52), (150, 538, 539, 152), (148, 536, 534, 3), (3, 534, 537, 149), (151, 540, 535, 147), (149, 537, 538, 150), (147, 535, 536, 148), (40, 2, 541, 545), (297, 42, 546, 543), (42, 41, 544, 546), (41, 40, 545, 544), (16, 222, 548, 542), (222, 223, 547, 548), (223, 297, 543, 547), (2, 16, 542, 541), (556, 551, 554, 557), (560, 561, 552, 562), (558, 549, 551, 556), (550, 558, 556, 559), (559, 556, 557, 555), (552, 561, 550, 559), (562, 552, 559, 555), (561, 560, 553, 550), (560, 562, 555, 553), (204, 576, 570, 203), (201, 202, 571, 574), (204, 200, 575, 576), (588, 569, 573, 591), (200, 201, 574, 575), (202, 215, 572, 571), (214, 203, 570, 573), (607, 192, 569, 617), (608, 181, 565, 618), (179, 180, 567, 563), (180, 177, 566, 567), (182, 179, 563, 564), (181, 182, 564, 565), (193, 568, 572, 215), (599, 603, 581, 577), (600, 604, 582, 578), (601, 605, 583, 579), (602, 606, 584, 580), (603, 602, 580, 581), (604, 599, 577, 582), (605, 600, 578, 583), (606, 601, 579, 584), (197, 588, 591, 217), (576, 598, 597, 570), (574, 571, 589, 592), (576, 575, 593, 598), (575, 574, 592, 593), (571, 572, 590, 589), (573, 570, 597, 591), (617, 569, 588, 619), (618, 565, 595, 620), (563, 567, 596, 585), (567, 566, 586, 596), (564, 563, 585, 594), (565, 564, 594, 595), (568, 587, 590, 572), (170, 171, 601, 606), (172, 173, 600, 605), (174, 175, 599, 604), (176, 169, 602, 603), (169, 170, 606, 602), (171, 172, 605, 601), (173, 174, 604, 600), (175, 176, 603, 599), (568, 618, 620, 587), (566, 617, 619, 586), (193, 608, 618, 568), (177, 607, 617, 566), (177, 178, 613, 607), (183, 184, 614, 609), (178, 183, 609, 613), (184, 181, 608, 614), (188, 185, 615, 611), (189, 186, 616, 612), (185, 187, 610, 615), (186, 188, 611, 616), (586, 619, 610, 187), (587, 620, 612, 199), (651, 621, 622, 630), (645, 626, 627, 635), (626, 637, 636, 627), (622, 621, 638, 633), (634, 639, 637, 626), (623, 631, 642, 648), (631, 630, 646, 642), (643, 647, 645, 644), (630, 622, 633, 646), (647, 634, 626, 645), (653, 649, 631, 623), (649, 651, 630, 631), (656, 650, 649, 653), (650, 652, 651, 649), (652, 629, 621, 651), (639, 657, 641, 637), (621, 629, 640, 638), (637, 641, 655, 636), (654, 656, 653, 628), (628, 653, 623, 624), (624, 623, 648, 625), (625, 648, 663, 632), (638, 640, 662, 659), (646, 633, 658, 661), (642, 646, 661, 660), (648, 642, 660, 663), (633, 638, 659, 658), (659, 662, 657, 639), (661, 658, 634, 647), (660, 661, 647, 643), (663, 660, 643, 664), (658, 659, 639, 634), (692, 670, 668, 671), (690, 676, 666, 677), (684, 673, 665, 679), (676, 682, 680, 666), (668, 670, 681, 675), (675, 681, 682, 676), (700, 684, 679, 695), (693, 669, 683, 699), (699, 683, 684, 700), (669, 667, 674, 683), (683, 674, 673, 684), (665, 678, 685, 679), (678, 677, 686, 685), (677, 666, 680, 686), (673, 688, 678, 665), (688, 690, 677, 678), (667, 672, 687, 674), (674, 687, 688, 673), (672, 671, 689, 687), (687, 689, 690, 688), (671, 668, 675, 689), (689, 675, 676, 690), (669, 691, 672, 667), (691, 692, 671, 672), (693, 703, 691, 669), (703, 704, 692, 691), (704, 694, 670, 692), (686, 680, 696, 702), (685, 686, 702, 701), (679, 685, 701, 695), (681, 697, 698, 682), (670, 694, 697, 681), (682, 698, 696, 680), (723, 717, 48, 49), (714, 725, 46, 47), (725, 721, 44, 46), (43, 713, 723, 705), (300, 38, 720, 724), (717, 714, 47, 48), (707, 708, 709, 706), (708, 711, 710, 709), (713, 707, 706, 712), (723, 713, 712, 722), (725, 714, 715, 724), (721, 725, 724, 720), (717, 723, 722, 716), (718, 721, 720, 719), (714, 717, 716, 715), (706, 4, 301, 712), (734, 732, 729, 733), (730, 734, 733, 728), (726, 731, 734, 730), (731, 727, 732, 734), (743, 742, 738, 741), (739, 737, 742, 743), (735, 739, 743, 740), (740, 743, 741, 736), (727, 736, 741, 732), (728, 737, 739, 730), (732, 741, 738, 729), (730, 739, 735, 726), (729, 738, 742, 733), (726, 735, 740, 731), (733, 742, 737, 728), (731, 740, 736, 727), (744, 745, 747, 746), (746, 747, 751, 750), (748, 749, 750, 751), (752, 755, 754, 753)])
_k = set([(4, 298), (4, 301), (21, 296), (21, 298), (65, 66), (65, 72), (66, 67), (67, 68), (68, 69), (69, 70), (70, 71), (71, 72), (169, 170), (169, 176), (170, 171), (171, 172), (172, 173), (173, 174), (174, 175), (175, 176), (295, 296), (295, 300), (299, 300), (299, 301), (527, 532), (528, 530), (528, 533), (529, 530), (529, 531), (531, 532), (534, 536), (534, 537), (535, 536), (535, 540), (537, 538), (538, 539), (541, 542), (541, 545), (542, 548), (543, 546), (543, 547), (544, 545), (544, 546), (547, 548), (707, 708), (707, 713), (708, 711), (713, 723), (714, 717), (714, 725), (717, 723), (718, 721), (721, 725)])
me_cylinder.attributes.new('sharp_edge', 'BOOLEAN', 'EDGE').data.foreach_set('value', [ (min(e.vertices), max(e.vertices)) in _k for e in me_cylinder.edges])
_uv = me_cylinder.uv_layers.new(name='UVMap')
_uv.uv.foreach_set('vector', [1.0, 0.9167, 1.0, 1.0, 0.9167, 1.0, 0.9167, 0.9167, 0.9167, 0.9167, 0.9167, 1.0, 0.8333, 1.0, 0.8333, 0.9167, 0.8129, 1.0, 0.8077, 1.0, 0.8077, 1.0, 0.8129, 1.0, 0.8173, 0.9332, 0.8129, 1.0, 0.8129, 1.0, 0.8173, 0.9332, 0.5, 1.0, 0.5768, 1.0, 0.5763, 1.0, 0.5, 1.0, 0.6667, 0.9167, 0.6667, 1.0, 0.5905, 1.0, 0.5868, 0.9086, 0.5774, 0.9229, 0.5768, 1.0, 0.5, 1.0, 0.5, 0.9229, 0.5833, 0.574, 0.5833, 0.5833, 0.5, 0.5833, 0.5, 0.5725, 0.5833, 0.5833, 0.5833, 0.6667, 0.5, 0.6667, 0.5, 0.5833, 0.5833, 0.6667, 0.5833, 0.75, 0.5, 0.75, 0.5, 0.6667, 0.5833, 0.7917, 0.5833, 0.8333, 0.5, 0.8333, 0.5, 0.7917, 0.5918, 1.0, 0.6667, 1.0, 0.6667, 1.0, 0.5936, 1.0, 0.667, 0.5744, 0.6667, 0.5833, 0.5833, 0.5833, 0.5833, 0.574, 0.6667, 0.5833, 0.6667, 0.6667, 0.5833, 0.6667, 0.5833, 0.5833, 0.6667, 0.6667, 0.6667, 0.75, 0.5833, 0.75, 0.5833, 0.6667, 0.6667, 0.7917, 0.6667, 0.8333, 0.5833, 0.8333, 0.5833, 0.7917, 0.5833, 0.8333, 0.5875, 0.9096, 0.5, 0.9089, 0.5, 0.8333, 0.7503, 0.5749, 0.75, 0.5833, 0.6667, 0.5833, 0.667, 0.5744, 0.75, 0.5833, 0.75, 0.6667, 0.6667, 0.6667, 0.6667, 0.5833, 0.75, 0.6667, 0.75, 0.75, 0.6667, 0.75, 0.6667, 0.6667, 0.75, 0.7917, 0.75, 0.8333, 0.6667, 0.8333, 0.6667, 0.7917, 0.75, 0.8333, 0.75, 0.9167, 0.6667, 0.9167, 0.6667, 0.8333, 0.8333, 0.5747, 0.8333, 0.5833, 0.75, 0.5833, 0.7503, 0.5749, 0.8333, 0.5833, 0.8333, 0.6667, 0.75, 0.6667, 0.75, 0.5833, 0.8333, 0.6667, 0.8333, 0.75, 0.75, 0.75, 0.75, 0.6667, 0.8333, 0.7917, 0.8333, 0.8333, 0.75, 0.8333, 0.75, 0.7917, 0.8333, 0.8333, 0.8333, 0.9167, 0.75, 0.9167, 0.75, 0.8333, 0.9166, 0.5741, 0.9167, 0.5833, 0.8333, 0.5833, 0.8333, 0.5747, 0.9167, 0.5833, 0.9167, 0.6667, 0.8333, 0.6667, 0.8333, 0.5833, 0.9167, 0.6667, 0.9167, 0.75, 0.8333, 0.75, 0.8333, 0.6667, 0.9167, 0.7917, 0.9167, 0.8333, 0.8333, 0.8333, 0.8333, 0.7917, 0.9167, 0.8333, 0.9167, 0.9167, 0.8333, 0.9167, 0.8333, 0.8333, 1.0, 0.5725, 1.0, 0.5833, 0.9167, 0.5833, 0.9166, 0.5741, 1.0, 0.5833, 1.0, 0.6667, 0.9167, 0.6667, 0.9167, 0.5833, 1.0, 0.6667, 1.0, 0.75, 0.9167, 0.75, 0.9167, 0.6667, 1.0, 0.7917, 1.0, 0.8333, 0.9167, 0.8333, 0.9167, 0.7917, 1.0, 0.8333, 1.0, 0.9167, 0.9167, 0.9167, 0.9167, 0.8333, 0.9167, 1.0, 1.0, 1.0, 1.0, 1.0, 0.9167, 1.0, 0.8077, 1.0, 0.7555, 1.0, 0.7555, 1.0, 0.8077, 1.0, 0.8333, 1.0, 0.9167, 1.0, 0.9167, 1.0, 0.8333, 1.0, 0.6667, 0.8333, 0.6667, 0.9167, 0.5883, 0.907, 0.5833, 0.8333, 0.75, 1.0, 0.8333, 1.0, 0.8333, 1.0, 0.75, 1.0, 0.9167, 1.0, 1.0, 1.0, 1.0, 1.0, 0.9167, 1.0, 0.9167, 1.0, 1.0, 1.0, 1.0, 1.0, 0.9167, 1.0, 0.5, 1.0, 0.5752, 1.0, 0.5833, 1.0, 0.5, 1.0, 0.6667, 1.0, 0.75, 1.0, 0.75, 1.0, 0.6667, 1.0, 0.9167, 0.5098, 0.9167, 0.5417, 0.8333, 0.5417, 0.8333, 0.5097, 0.6667, 0.5097, 0.6667, 0.5417, 0.5833, 0.5417, 0.5833, 0.5097, 1.0, 0.5098, 1.0, 0.5417, 0.9167, 0.5417, 0.9167, 0.5098, 0.75, 0.5097, 0.75, 0.5417, 0.6667, 0.5417, 0.6667, 0.5097, 0.8333, 0.5097, 0.8333, 0.5417, 0.75, 0.5417, 0.75, 0.5097, 0.5833, 0.5097, 0.5833, 0.5417, 0.5, 0.5417, 0.5, 0.5098, 1.0, 0.75, 1.0, 0.7917, 0.9167, 0.7917, 0.9167, 0.75, 0.9167, 0.75, 0.9167, 0.7917, 0.8333, 0.7917, 0.8333, 0.75, 0.8333, 0.75, 0.8333, 0.7917, 0.75, 0.7917, 0.75, 0.75, 0.75, 0.75, 0.75, 0.7917, 0.6667, 0.7917, 0.6667, 0.75, 0.6667, 0.75, 0.6667, 0.7917, 0.5833, 0.7917, 0.5833, 0.75, 0.5833, 0.75, 0.5833, 0.7917, 0.5, 0.7917, 0.5, 0.75, 0.125, 0.875, 0.125, 0.9815, 0.0, 0.9818, 0.0, 0.875, 0.625, 1.0, 0.75, 1.0, 0.75, 1.0, 0.625, 1.0, 0.4866, 1.0, 0.625, 1.0, 0.625, 1.0, 0.5, 1.0, 0.375, 1.0, 0.5147, 1.0, 0.5, 1.0, 0.375, 1.0, 0.25, 1.0, 0.375, 1.0, 0.375, 1.0, 0.25, 1.0, 0.125, 1.0, 0.25, 1.0, 0.25, 1.0, 0.125, 1.0, -0.03934, 1.0, 0.125, 1.0, 0.125, 1.0, 0.0, 1.0, 0.125, 0.5, 0.125, 0.625, 0.0, 0.625, 0.0, 0.5, 0.125, 0.6875, 0.125, 0.75, 0.0, 0.75, 0.0, 0.6875, 0.125, 0.8125, 0.125, 0.875, 0.0, 0.875, 0.0, 0.8125, 0.25, 0.5, 0.25, 0.625, 0.125, 0.625, 0.125, 0.5, 0.25, 0.6875, 0.25, 0.75, 0.125, 0.75, 0.125, 0.6875, 0.25, 0.8125, 0.25, 0.875, 0.125, 0.875, 0.125, 0.8125, 0.375, 0.5, 0.375, 0.625, 0.25, 0.625, 0.25, 0.5, 0.375, 0.6875, 0.375, 0.75, 0.25, 0.75, 0.25, 0.6875, 0.375, 0.8125, 0.375, 0.875, 0.25, 0.875, 0.25, 0.8125, 0.5, 0.5, 0.5, 0.625, 0.375, 0.625, 0.375, 0.5, 0.5, 0.6875, 0.5, 0.75, 0.375, 0.75, 0.375, 0.6875, 0.5, 0.8125, 0.5, 0.875, 0.375, 0.875, 0.375, 0.8125, 0.625, 0.5, 0.625, 0.625, 0.5, 0.625, 0.5, 0.5, 0.625, 0.6875, 0.625, 0.75, 0.5, 0.75, 0.5, 0.6875, 0.625, 0.8125, 0.625, 0.875, 0.5, 0.875, 0.5, 0.8125, 0.75, 0.5, 0.75, 0.625, 0.625, 0.625, 0.625, 0.5, 0.75, 0.6875, 0.75, 0.75, 0.625, 0.75, 0.625, 0.6875, 0.75, 0.8125, 0.75, 0.875, 0.625, 0.875, 0.625, 0.8125, 0.875, 0.5, 0.875, 0.625, 0.75, 0.625, 0.75, 0.5, 0.875, 0.6875, 0.875, 0.75, 0.75, 0.75, 0.75, 0.6875, 0.875, 0.8125, 0.875, 0.875, 0.75, 0.875, 0.75, 0.8125, 1.0, 0.5, 1.0, 0.625, 0.875, 0.625, 0.875, 0.5, 1.0, 0.6875, 1.0, 0.75, 0.875, 0.75, 0.875, 0.6875, 1.0, 0.8125, 1.0, 0.875, 0.875, 0.875, 0.875, 0.8125, 1.0, 0.75, 1.0, 0.8125, 0.875, 0.8125, 0.875, 0.75, 0.875, 0.75, 0.875, 0.8125, 0.75, 0.8125, 0.75, 0.75, 0.75, 0.75, 0.75, 0.8125, 0.625, 0.8125, 0.625, 0.75, 0.625, 0.75, 0.625, 0.8125, 0.5, 0.8125, 0.5, 0.75, 0.5, 0.75, 0.5, 0.8125, 0.375, 0.8125, 0.375, 0.75, 0.375, 0.75, 0.375, 0.8125, 0.25, 0.8125, 0.25, 0.75, 0.25, 0.75, 0.25, 0.8125, 0.125, 0.8125, 0.125, 0.75, 0.125, 0.75, 0.125, 0.8125, 0.0, 0.8125, 0.0, 0.75, 1.0, 0.6562, 1.0, 0.6875, 0.875, 0.6875, 0.875, 0.6562, 0.875, 0.6562, 0.875, 0.6875, 0.75, 0.6875, 0.75, 0.6562, 0.75, 0.6562, 0.75, 0.6875, 0.625, 0.6875, 0.625, 0.6563, 0.625, 0.6563, 0.625, 0.6875, 0.5, 0.6875, 0.5, 0.6562, 0.5, 0.6562, 0.5, 0.6875, 0.375, 0.6875, 0.375, 0.6562, 0.375, 0.6562, 0.375, 0.6875, 0.25, 0.6875, 0.25, 0.6562, 0.25, 0.6562, 0.25, 0.6875, 0.125, 0.6875, 0.125, 0.6563, 0.125, 0.6563, 0.125, 0.6875, 0.0, 0.6875, 0.0, 0.6562, 0.125, 0.625, 0.125, 0.6563, 0.0, 0.6562, 0.0, 0.625, 0.25, 0.625, 0.25, 0.6562, 0.125, 0.6563, 0.125, 0.625, 0.375, 0.625, 0.375, 0.6562, 0.25, 0.6562, 0.25, 0.625, 0.5, 0.625, 0.5, 0.6562, 0.375, 0.6562, 0.375, 0.625, 0.625, 0.625, 0.625, 0.6563, 0.5, 0.6562, 0.5, 0.625, 0.75, 0.625, 0.75, 0.6562, 0.625, 0.6563, 0.625, 0.625, 0.875, 0.625, 0.875, 0.6562, 0.75, 0.6562, 0.75, 0.625, 1.0, 0.625, 1.0, 0.6562, 0.875, 0.6562, 0.875, 0.625, 0.5, 1.0, 0.5, 1.0, 0.5, 1.0, 0.5, 1.0, 0.0, 1.0, 0.0, 1.0, 0.0, 1.0, 0.0, 1.0, 0.375, 0.875, 0.375, 0.9831, 0.25, 0.9821, 0.25, 0.875, 0.25, 0.875, 0.25, 0.9821, 0.125, 0.9815, 0.125, 0.875, 0.75, 1.0, 0.875, 1.0, 0.875, 1.0, 0.75, 1.0, 0.875, 0.875, 0.875, 0.9827, 0.75, 0.9836, 0.75, 0.875, 1.0, 0.875, 1.0, 0.9818, 0.875, 0.9827, 0.875, 0.875, 0.75, 0.875, 0.75, 0.9836, 0.625, 0.9841, 0.625, 0.875, 0.5, 0.875, 0.5, 0.9839, 0.375, 0.9831, 0.375, 0.875, 0.625, 0.875, 0.625, 0.9841, 0.5, 0.9839, 0.5, 0.875, 0.0, 1.0, 0.0, 1.0, 0.0, 1.0, 0.0, 1.0, 0.5, 1.0, 0.625, 1.0, 0.625, 1.0, 0.5, 1.0, 0.75, 1.0, 0.875, 1.0, 0.875, 1.0, 0.75, 1.0, 0.5, 1.0, 0.5, 1.0, 0.5, 1.0, 0.5, 1.0, 0.625, 1.0, 0.75, 1.0, 0.75, 1.0, 0.625, 1.0, 0.875, 1.0, 1.0, 1.0, 1.0, 1.0, 0.875, 1.0, 0.0, 1.0, 0.0, 1.0, 0.0, 1.0, 0.0, 1.0, 0.5, 1.0, 0.625, 1.0, 0.625, 1.0, 0.5, 1.0, 0.75, 1.0, 0.875, 1.0, 0.875, 1.0, 0.75, 1.0, 0.5, 1.0, 0.5, 1.0, 0.5, 1.0, 0.5, 1.0, 0.625, 1.0, 0.75, 1.0, 0.75, 1.0, 0.625, 1.0, 0.875, 1.0, 1.0, 1.0, 1.0, 1.0, 0.875, 1.0, 0.0, 1.0, 0.0, 1.0, 1.0, 0.5, 0.9167, 0.5, 0.5, 1.0, 0.625, 1.0, 0.6667, 0.5, 0.5833, 0.5, 0.75, 1.0, 0.875, 1.0, 0.8333, 0.5, 0.75, 0.5, 0.5, 1.0, 0.5, 1.0, 0.5833, 0.5, 0.5, 0.5, 0.625, 1.0, 0.75, 1.0, 0.75, 0.5, 0.6667, 0.5, 0.875, 1.0, 1.0, 1.0, 0.9167, 0.5, 0.8333, 0.5, 0.875, 0.9827, 1.0, 0.9818, 1.002, 1.0, 0.875, 1.0, 0.75, 0.9836, 0.875, 0.9827, 0.875, 1.0, 0.75, 1.0, 0.625, 0.9841, 0.75, 0.9836, 0.75, 1.0, 0.625, 1.0, 0.5, 0.9839, 0.625, 0.9841, 0.625, 1.0, 0.4866, 1.0, 0.375, 0.9831, 0.5, 0.9839, 0.5147, 1.0, 0.375, 1.0, 0.25, 0.9821, 0.375, 0.9831, 0.375, 1.0, 0.25, 1.0, 0.125, 0.9815, 0.25, 0.9821, 0.25, 1.0, 0.125, 1.0, 0.0, 0.9818, 0.125, 0.9815, 0.125, 1.0, -0.03934, 1.0, 0.875, 1.0, 1.002, 1.0, 1.0, 1.0, 0.875, 1.0, 0.125, 0.5, 0.0, 0.5, 0.0, 0.5, 0.125, 0.5, 0.25, 0.5, 0.125, 0.5, 0.125, 0.5, 0.25, 0.5, 0.375, 0.5, 0.25, 0.5, 0.25, 0.5, 0.375, 0.5, 0.5, 0.5, 0.375, 0.5, 0.375, 0.5, 0.5, 0.5, 0.625, 0.5, 0.5, 0.5, 0.5, 0.5, 0.625, 0.5, 0.75, 0.5, 0.625, 0.5, 0.625, 0.5, 0.75, 0.5, 0.875, 0.5, 0.75, 0.5, 0.75, 0.5, 0.875, 0.5, 1.0, 0.5, 0.875, 0.5, 0.875, 0.5, 1.0, 0.5, 0.75, 0.5, 0.75, 0.5, 0.75, 0.5, 0.75, 0.5, 0.75, 0.5, 0.6184, 0.5, 0.6184, 0.5, 0.75, 0.5, 0.1352, 0.5, 0.01785, 0.5, 0.01785, 0.5, 0.1352, 0.5, 0.6184, 0.5, 0.4909, 0.5, 0.4909, 0.5, 0.6184, 0.5, 0.8804, 0.5, 0.75, 0.5, 0.75, 0.5, 0.8816, 0.5, 0.6196, 0.5, 0.4925, 0.5, 0.4909, 0.5, 0.6184, 0.5, 0.3698, 0.5, 0.25, 0.5, 0.25, 0.5, 0.3687, 0.5, 0.1302, 0.5, 0.009066, 0.5, 0.01098, 0.5, 0.1313, 0.5, 1.006, 0.5, 0.8804, 0.5, 0.8816, 0.5, 1.007, 0.5, 0.75, 0.5, 0.6196, 0.5, 0.6184, 0.5, 0.75, 0.5, 0.4925, 0.5, 0.3698, 0.5, 0.3687, 0.5, 0.4909, 0.5, 0.25, 0.5, 0.1302, 0.5, 0.1313, 0.5, 0.25, 0.5, 0.8857, 0.5, 0.75, 0.5, 0.75, 0.5, 0.8857, 0.5, 0.4886, 0.5, 0.3671, 0.5, 0.3671, 0.5, 0.4886, 0.5, 0.3687, 0.5, 0.25, 0.5, 0.25, 0.5, 0.3687, 0.5, 0.4909, 0.5, 0.3687, 0.5, 0.3687, 0.5, 0.4909, 0.5, 0.75, 0.5, 0.75, 0.5, 0.75, 0.5, 0.75, 0.5, 0.75, 0.5, 0.6167, 0.5, 0.6167, 0.5, 0.75, 0.5, 0.25, 0.5, 0.25, 0.5, 0.25, 0.5, 0.25, 0.5, 0.6175, 0.5, 0.4898, 0.5, 0.4886, 0.5, 0.6167, 0.5, 0.3679, 0.5, 0.25, 0.5, 0.25, 0.5, 0.3671, 0.5, 0.75, 0.5, 0.6175, 0.5, 0.6167, 0.5, 0.75, 0.5, 0.4898, 0.5, 0.3679, 0.5, 0.3671, 0.5, 0.4886, 0.5, 0.8836, 0.5, 0.75, 0.5, 0.75, 0.5, 0.8857, 0.5, 0.1332, 0.5, 0.01442, 0.5, 0.01785, 0.5, 0.1352, 0.5, 1.009, 0.5, 0.8836, 0.5, 0.8857, 0.5, 1.012, 0.5, 0.25, 0.5, 0.1332, 0.5, 0.1352, 0.5, 0.25, 0.5, 0.25, 0.5, 0.1352, 0.5, 0.1376, 0.5, 0.25, 0.5, 1.012, 0.5, 0.8857, 0.5, 0.8881, 0.5, 1.014, 0.5, 0.1352, 0.5, 0.01785, 0.5, 0.02195, 0.5, 0.1376, 0.5, 0.8857, 0.5, 0.75, 0.5, 0.75, 0.5, 0.8881, 0.5, 0.4886, 0.5, 0.3671, 0.5, 0.3624, 0.5, 0.4819, 0.5, 0.75, 0.5, 0.6167, 0.5, 0.6119, 0.5, 0.75, 0.5, 0.3671, 0.5, 0.25, 0.5, 0.25, 0.5, 0.3624, 0.5, 0.6167, 0.5, 0.4886, 0.5, 0.4819, 0.5, 0.6119, 0.5, 0.25, 0.5, 0.25, 0.5, 0.25, 0.5, 0.25, 0.5, 0.75, 0.5, 0.75, 0.5, 0.75, 0.5, 0.75, 0.5, 1.012, 0.5, 0.8857, 0.5, 0.8857, 0.5, 1.012, 0.5, 0.3669, 0.5, 0.6809, 0.5, 0.6119, 0.5, 0.4819, 0.5, 0.25, 0.5, 0.25, 0.5, 0.25, 0.5, 0.25, 0.5, 0.25, 0.5, 0.1352, 0.5, 0.1352, 0.5, 0.25, 0.5, 0.3062, 0.5, 0.3669, 0.5, 0.4819, 0.5, 0.3624, 0.5, 0.6167, 0.5, 0.4886, 0.5, 0.4886, 0.5, 0.6167, 0.5, 0.6809, 0.5, 0.75, 0.5, 0.75, 0.5, 0.6119, 0.5, 0.3671, 0.5, 0.25, 0.5, 0.25, 0.5, 0.3671, 0.5, 0.3062, 0.5, 0.3624, 0.5, 0.25, 0.5, 0.25, 0.5, 0.125, 0.3316, 0.125, 0.4187, 0.0, 0.4187, 0.0, 0.3316, 0.75, 0.3316, 0.75, 0.4187, 0.625, 0.4187, 0.625, 0.3316, 0.625, 0.3316, 0.625, 0.4187, 0.5, 0.4187, 0.5, 0.3316, 0.5, 0.3316, 0.5, 0.4187, 0.375, 0.4187, 0.375, 0.3316, 0.375, 0.3316, 0.375, 0.4187, 0.25, 0.4187, 0.25, 0.3316, 0.25, 0.3316, 0.25, 0.4187, 0.125, 0.4187, 0.125, 0.3316, 1.002, 0.493, 0.9038, 0.4913, 0.9041, 0.461, 1.0, 0.4611, 1.0, 0.3316, 1.0, 0.4187, 0.875, 0.4187, 0.875, 0.3316, 0.875, 0.3316, 0.875, 0.4187, 0.75, 0.4187, 0.75, 0.3316, 0.25, 0.973, 1.012, 0.4924, 0.8529, 0.3136, 0.125, 0.973, 0.375, 0.973, 0.9591, 0.3448, 1.012, 0.4924, 0.25, 0.973, 0.5, 0.973, 0.3677, 0.09069, 0.9591, 0.3448, 0.375, 0.973, 0.625, 0.973, 0.2996, 0.1658, 0.3677, 0.09069, 0.5, 0.973, 0.75, 0.973, 0.1251, 0.5294, 0.2996, 0.1658, 0.625, 0.973, 0.875, 0.973, 0.04803, 0.04749, 0.1251, 0.5294, 0.75, 0.973, 1.0, 0.973, 0.4096, 0.09754, 0.04803, 0.04749, 0.875, 0.973, 0.09591, 0.4614, -4.818e-07, 0.4611, -0.001572, 0.4284, 0.09633, 0.4299, 0.25, 0.4611, 0.125, 0.4611, 0.125, 0.4187, 0.25, 0.4187, 0.25, 0.4611, 0.25, 0.4187, 0.375, 0.4187, 0.625, 0.5025, 0.5, 0.5025, 0.5, 0.4187, 0.625, 0.4187, 0.75, 0.4187, 0.75, 0.4611, 0.625, 0.4187, 0.875, 0.4611, 0.75, 0.4611, 0.75, 0.4187, 0.875, 0.4187, 1.0, 0.4611, 0.9041, 0.461, 0.9037, 0.4299, 1.001, 0.4283, 0.125, 0.973, 0.8529, 0.3136, 0.4359, 0.4315, 6.916e-07, 0.973, 0.875, 0.5025, 0.75, 0.5025, 0.75, 0.4611, 0.875, 0.4611, 0.75, 0.5025, 0.625, 0.5025, 0.75, 0.4611, 0.375, 0.5025, 0.25, 0.5025, 0.25, 0.4611, 0.25, 0.5025, 0.125, 0.5025, 0.125, 0.4611, 0.25, 0.4611, 0.09624, 0.4914, -0.0005395, 0.493, -4.818e-07, 0.4611, 0.09591, 0.4614, 0.875, 0.0204, 0.875, 0.2278, 0.75, 0.2278, 0.75, 0.0204, 1.0, 0.0204, 1.0, 0.2278, 0.875, 0.2278, 0.875, 0.0204, 0.25, 0.0204, 0.25, 0.2278, 0.125, 0.2278, 0.125, 0.0204, 0.375, 0.0204, 0.375, 0.2278, 0.25, 0.2278, 0.25, 0.0204, 0.5, 0.0204, 0.5, 0.2278, 0.375, 0.2278, 0.375, 0.0204, 0.625, 0.0204, 0.625, 0.2278, 0.5, 0.2278, 0.5, 0.0204, 0.75, 0.0204, 0.75, 0.2278, 0.625, 0.2278, 0.625, 0.0204, 0.875, 0.2764, 0.875, 0.3316, 0.75, 0.3316, 0.75, 0.2764, 1.0, 0.2764, 1.0, 0.3316, 0.875, 0.3316, 0.875, 0.2764, 0.25, 0.2764, 0.25, 0.3316, 0.125, 0.3316, 0.125, 0.2764, 0.375, 0.2764, 0.375, 0.3316, 0.25, 0.3316, 0.25, 0.2764, 0.5, 0.2764, 0.5, 0.3316, 0.375, 0.3316, 0.375, 0.2764, 0.625, 0.2764, 0.625, 0.3316, 0.5, 0.3316, 0.5, 0.2764, 0.75, 0.2764, 0.75, 0.3316, 0.625, 0.3316, 0.625, 0.2764, 0.125, 0.2764, 0.125, 0.3316, 0.0, 0.3316, 0.0, 0.2764, 0.125, 0.0204, 0.125, 0.2278, -5.842e-07, 0.2278, 0.0, 0.0204, 0.125, 0.5025, 0.125, 0.6296, 0.0, 0.6296, -2.753e-07, 0.5025, 1.0, 0.5025, 1.0, 0.6296, 0.875, 0.6296, 0.875, 0.5025, 0.875, 0.5025, 0.875, 0.6296, 0.75, 0.6296, 0.75, 0.5025, 0.75, 0.5025, 0.75, 0.6296, 0.625, 0.6296, 0.625, 0.5025, 0.625, 0.5025, 0.625, 0.6296, 0.5, 0.6296, 0.5, 0.5025, 0.5, 0.5025, 0.5, 0.6296, 0.375, 0.6296, 0.375, 0.5025, 0.375, 0.5025, 0.375, 0.6296, 0.25, 0.6296, 0.25, 0.5025, 0.25, 0.5025, 0.25, 0.6296, 0.125, 0.6296, 0.125, 0.5025, 0.125, 0.6296, 0.125, 0.7298, 0.0, 0.7298, 0.0, 0.6296, 1.0, 0.6296, 1.0, 0.7298, 0.875, 0.7298, 0.875, 0.6296, 0.875, 0.6296, 0.875, 0.7298, 0.75, 0.7298, 0.75, 0.6296, 0.75, 0.6296, 0.75, 0.7298, 0.625, 0.7298, 0.625, 0.6296, 0.625, 0.6296, 0.625, 0.7298, 0.5, 0.7298, 0.5, 0.6296, 0.5, 0.6296, 0.5, 0.7298, 0.375, 0.7298, 0.375, 0.6296, 0.375, 0.6296, 0.375, 0.7298, 0.25, 0.7298, 0.25, 0.6296, 0.25, 0.6296, 0.25, 0.7298, 0.125, 0.7298, 0.125, 0.6296, 0.125, 0.7298, 0.125, 0.8126, 4.07e-07, 0.8126, 0.0, 0.7298, 1.0, 0.7298, 1.0, 0.8126, 0.875, 0.8126, 0.875, 0.7298, 0.875, 0.7298, 0.875, 0.8126, 0.75, 0.8126, 0.75, 0.7298, 0.75, 0.7298, 0.75, 0.8126, 0.625, 0.8126, 0.625, 0.7298, 0.625, 0.7298, 0.625, 0.8126, 0.5, 0.8126, 0.5, 0.7298, 0.5, 0.7298, 0.5, 0.8126, 0.375, 0.8126, 0.375, 0.7298, 0.375, 0.7298, 0.375, 0.8126, 0.25, 0.8126, 0.25, 0.7298, 0.25, 0.7298, 0.25, 0.8126, 0.125, 0.8126, 0.125, 0.7298, 0.125, 0.2278, 0.125, 0.2764, 0.0, 0.2764, -5.842e-07, 0.2278, 0.75, 0.2278, 0.75, 0.2764, 0.625, 0.2764, 0.625, 0.2278, 0.625, 0.2278, 0.625, 0.2764, 0.5, 0.2764, 0.5, 0.2278, 0.5, 0.2278, 0.5, 0.2764, 0.375, 0.2764, 0.375, 0.2278, 0.375, 0.2278, 0.375, 0.2764, 0.25, 0.2764, 0.25, 0.2278, 0.25, 0.2278, 0.25, 0.2764, 0.125, 0.2764, 0.125, 0.2278, 1.0, 0.2278, 1.0, 0.2764, 0.875, 0.2764, 0.875, 0.2278, 0.875, 0.2278, 0.875, 0.2764, 0.75, 0.2764, 0.75, 0.2278, 0.0, 0.0, 0.0, 0.0, 0.0, 0.0, 0.0, 0.0, 0.0, 0.0, 0.0, 0.0, 0.0, 0.0, 0.0, 0.0, 0.8316, 1.0, 0.832, 0.9181, 0.8333, 0.9167, 0.8333, 1.0, 0.6683, 0.9182, 0.6685, 1.0, 0.6667, 1.0, 0.6667, 0.9167, 0.7496, 0.9186, 0.6683, 0.9182, 0.6667, 0.9167, 0.75, 0.9167, 0.832, 0.9181, 0.7496, 0.9186, 0.75, 0.9167, 0.8333, 0.9167, 0.7519, 1.0, 0.8296, 1.0, 0.8333, 1.0, 0.75, 1.0, 0.669, 1.0, 0.7519, 1.0, 0.75, 1.0, 0.6667, 1.0, 0.6685, 1.0, 0.669, 1.0, 0.6667, 1.0, 0.6667, 1.0, 0.8296, 1.0, 0.8316, 1.0, 0.8333, 1.0, 0.8333, 1.0, 0.8173, 0.9332, 0.8129, 1.0, 0.75, 1.0, 0.7462, 0.9344, 0.7462, 0.9344, 0.75, 1.0, 0.6886, 1.0, 0.6861, 0.9347, 0.6886, 1.0, 0.75, 1.0, 0.7555, 1.0, 0.6938, 1.0, 0.75, 1.0, 0.8129, 1.0, 0.8077, 1.0, 0.7555, 1.0, 0.7555, 1.0, 0.6938, 1.0, 0.6938, 1.0, 0.7555, 1.0, 0.6886, 1.0, 0.6861, 0.9347, 0.6861, 0.9347, 0.6886, 1.0, 0.6938, 1.0, 0.6886, 1.0, 0.6886, 1.0, 0.6938, 1.0, 0.6938, 1.0, 0.6886, 1.0, 0.6886, 1.0, 0.6938, 1.0, 0.6886, 1.0, 0.6861, 0.9347, 0.6861, 0.9347, 0.6886, 1.0, 0.7555, 1.0, 0.6938, 1.0, 0.6938, 1.0, 0.7555, 1.0, 0.8077, 1.0, 0.7555, 1.0, 0.7555, 1.0, 0.8077, 1.0, 0.8173, 0.9332, 0.8129, 1.0, 0.8129, 1.0, 0.8173, 0.9332, 0.8129, 1.0, 0.8077, 1.0, 0.8077, 1.0, 0.8129, 1.0, 0.5847, 0.5907, 0.125, 0.0204, 0.0, 0.0204, 0.3759, 0.3611, 0.7434, 0.6072, 0.75, 0.0204, 0.625, 0.0204, 0.6656, 0.6067, 0.6656, 0.6067, 0.625, 0.0204, 0.5, 0.0204, 0.6121, 0.5736, 0.6121, 0.5736, 0.5, 0.0204, 0.375, 0.0204, 0.58, 0.6125, 0.58, 0.6125, 0.375, 0.0204, 0.25, 0.0204, 0.5813, 0.6107, 0.5813, 0.6107, 0.25, 0.0204, 0.125, 0.0204, 0.5847, 0.5907, 0.8173, 0.9332, 1.0, 0.0204, 0.875, 0.0204, 0.8371, 0.6021, 0.8371, 0.6021, 0.875, 0.0204, 0.75, 0.0204, 0.7434, 0.6072, 0.5, 0.5025, 0.375, 0.5025, 0.375, 0.4187, 0.5, 0.4187, 0.625, 0.5025, 0.625, 0.4187, 0.75, 0.4611, 0.375, 0.4187, 0.375, 0.5025, 0.25, 0.4611, 0.9037, 0.4299, 0.9041, 0.461, 0.875, 0.4611, 0.875, 0.4187, 0.09591, 0.4614, 0.09633, 0.4299, 0.125, 0.4187, 0.125, 0.4611, 0.09624, 0.4914, 0.09591, 0.4614, 0.125, 0.4611, 0.125, 0.5025, -0.0005395, 0.493, 0.09624, 0.4914, 0.125, 0.5025, -2.753e-07, 0.5025, 0.09633, 0.4299, -0.001572, 0.4284, 0.0, 0.4187, 0.125, 0.4187, 0.9041, 0.461, 0.9038, 0.4913, 0.875, 0.5025, 0.875, 0.4611, 0.9038, 0.4913, 1.002, 0.493, 1.0, 0.5025, 0.875, 0.5025, 1.001, 0.4283, 0.9037, 0.4299, 0.875, 0.4187, 1.0, 0.4187, 0.5, 0.1875, 0.625, 0.1875, 0.625, 0.25, 0.5, 0.25, 0.5, 0.4375, 0.625, 0.4375, 0.625, 0.5, 0.5, 0.5, 0.5, 0.9375, 0.625, 0.9375, 0.625, 1.0, 0.5, 1.0, 0.3125, 0.6875, 0.375, 0.6875, 0.375, 0.75, 0.3125, 0.75, 0.8125, 0.6875, 0.875, 0.6875, 0.875, 0.75, 0.8125, 0.75, 0.6875, 0.6875, 0.75, 0.6875, 0.75, 0.75, 0.6875, 0.75, 0.6875, 0.5625, 0.75, 0.5625, 0.75, 0.625, 0.6875, 0.625, 0.8125, 0.5625, 0.875, 0.5625, 0.875, 0.625, 0.8125, 0.625, 0.1867, 0.7012, 0.2395, 0.7019, 0.2399, 0.6995, 0.1863, 0.6998, 0.1875, 0.5625, 0.25, 0.5625, 0.25, 0.625, 0.1875, 0.625, 0.3125, 0.5625, 0.375, 0.5625, 0.375, 0.625, 0.3125, 0.625, 0.137, 0.7503, 0.1359, 0.7023, 0.1354, 0.7001, 0.1369, 0.7494, 0.375, 0.8125, 0.5, 0.8125, 0.5, 0.875, 0.375, 0.875, 0.5, 0.8125, 0.625, 0.8125, 0.625, 0.875, 0.5, 0.875, 0.625, 0.75, 0.5, 0.75, 0.5, 0.75, 0.625, 0.75, 0.625, 0.6875, 0.5, 0.6875, 0.5, 0.6875, 0.625, 0.6875, 0.375, 0.4375, 0.5, 0.4375, 0.5, 0.5, 0.375, 0.5, 0.375, 0.3125, 0.5, 0.3125, 0.5, 0.375, 0.375, 0.375, 0.5, 0.3125, 0.625, 0.3125, 0.625, 0.375, 0.5, 0.375, 0.375, 0.1875, 0.5, 0.1875, 0.5, 0.25, 0.375, 0.25, 0.375, 0.5625, 0.375, 0.5, 0.375, 0.5, 0.375, 0.5625, 0.3125, 0.5, 0.375, 0.5, 0.375, 0.5625, 0.3125, 0.5625, 0.1875, 0.5, 0.25, 0.5, 0.25, 0.5625, 0.1875, 0.5625, 0.8125, 0.5, 0.875, 0.5, 0.875, 0.5625, 0.8125, 0.5625, 0.6875, 0.5, 0.75, 0.5, 0.75, 0.5625, 0.6875, 0.5625, 0.75, 0.5, 0.8125, 0.5, 0.8125, 0.5625, 0.75, 0.5625, 0.125, 0.5, 0.1875, 0.5, 0.1875, 0.5625, 0.125, 0.5625, 0.5, 0.25, 0.625, 0.25, 0.625, 0.3125, 0.5, 0.3125, 0.375, 0.25, 0.5, 0.25, 0.5, 0.3125, 0.375, 0.3125, 0.2395, 0.7019, 0.2393, 0.752, 0.2394, 0.7508, 0.2399, 0.6995, 0.125, 0.5625, 0.1875, 0.5625, 0.1875, 0.625, 0.125, 0.625, 0.3778, 0.8847, 0.4748, 0.8845, 0.4734, 0.8847, 0.376, 0.8855, 0.75, 0.5625, 0.8125, 0.5625, 0.8125, 0.625, 0.75, 0.625, 0.75, 0.6875, 0.8125, 0.6875, 0.8125, 0.75, 0.75, 0.75, 0.5, 0.875, 0.625, 0.875, 0.625, 0.9375, 0.5, 0.9375, 0.75, 0.625, 0.8125, 0.625, 0.8125, 0.6875, 0.75, 0.6875, 0.125, 0.625, 0.1875, 0.625, 0.1875, 0.6875, 0.125, 0.6875, 0.5, 0.0, 0.625, 0.0, 0.625, 0.0625, 0.5, 0.0625, 0.375, 0.0, 0.5, 0.0, 0.5, 0.0625, 0.375, 0.0625, 0.1875, 0.625, 0.25, 0.625, 0.25, 0.6875, 0.1875, 0.6875, 0.6875, 0.625, 0.75, 0.625, 0.75, 0.6875, 0.6875, 0.6875, 0.8125, 0.625, 0.875, 0.625, 0.875, 0.6875, 0.8125, 0.6875, 0.3125, 0.625, 0.375, 0.625, 0.375, 0.6875, 0.3125, 0.6875, 0.375, 0.5, 0.5, 0.5, 0.5, 0.5, 0.375, 0.5, 0.25, 0.625, 0.3125, 0.625, 0.3125, 0.6875, 0.25, 0.6875, 0.625, 0.625, 0.6875, 0.625, 0.6875, 0.6875, 0.625, 0.6875, 0.625, 0.5, 0.6875, 0.5, 0.6875, 0.5625, 0.625, 0.5625, 0.25, 0.5, 0.3125, 0.5, 0.3125, 0.5625, 0.25, 0.5625, 0.375, 0.375, 0.5, 0.375, 0.5, 0.4375, 0.375, 0.4375, 0.5, 0.75, 0.625, 0.75, 0.625, 0.8125, 0.5, 0.8125, 0.375, 0.75, 0.5, 0.75, 0.5, 0.8125, 0.375, 0.8125, 0.25, 0.5625, 0.3125, 0.5625, 0.3125, 0.625, 0.25, 0.625, 0.625, 0.5625, 0.6875, 0.5625, 0.6875, 0.625, 0.625, 0.625, 0.625, 0.6875, 0.6875, 0.6875, 0.6875, 0.75, 0.625, 0.75, 0.25, 0.6875, 0.3125, 0.6875, 0.3125, 0.75, 0.25, 0.75, 0.5, 0.375, 0.625, 0.375, 0.625, 0.4375, 0.5, 0.4375, 0.5, 0.1875, 0.375, 0.1875, 0.3746, 0.1875, 0.5, 0.1875, 0.875, 0.625, 0.875, 0.5625, 0.875, 0.5625, 0.875, 0.625, 0.125, 0.5625, 0.125, 0.625, 0.125, 0.625, 0.125, 0.5625, 0.875, 0.6875, 0.875, 0.625, 0.875, 0.625, 0.875, 0.6875, 0.125, 0.625, 0.125, 0.6875, 0.125, 0.6875, 0.125, 0.625, 0.375, 0.0625, 0.5, 0.0625, 0.5, 0.0625, 0.3746, 0.0625, 0.625, 0.1875, 0.5, 0.1875, 0.5, 0.1875, 0.6254, 0.1875, 0.5, 0.0625, 0.625, 0.0625, 0.6254, 0.0625, 0.5, 0.0625, 0.5, 0.6875, 0.625, 0.6875, 0.625, 0.75, 0.5, 0.75, 0.375, 0.6875, 0.5, 0.6875, 0.5, 0.75, 0.375, 0.75, 0.375, 0.6875, 0.5, 0.6875, 0.5, 0.6875, 0.375, 0.6875, 0.375, 0.75, 0.375, 0.6875, 0.375, 0.6875, 0.375, 0.75, 0.5, 0.6875, 0.625, 0.6875, 0.625, 0.6875, 0.5, 0.6875, 0.5, 0.75, 0.375, 0.75, 0.375, 0.75, 0.5, 0.75, 0.375, 0.5625, 0.5, 0.5625, 0.5, 0.625, 0.375, 0.625, 0.5, 0.5625, 0.625, 0.5625, 0.625, 0.625, 0.5, 0.625, 0.5, 0.5, 0.625, 0.5, 0.625, 0.5625, 0.5, 0.5625, 0.375, 0.5, 0.5, 0.5, 0.5, 0.5625, 0.375, 0.5625, 0.375, 0.625, 0.5, 0.625, 0.5, 0.6875, 0.375, 0.6875, 0.5, 0.625, 0.625, 0.625, 0.625, 0.6875, 0.5, 0.6875, 0.5, 0.5, 0.625, 0.5, 0.625, 0.5, 0.5, 0.5, 0.375, 0.625, 0.375, 0.5625, 0.375, 0.5625, 0.375, 0.625, 0.375, 0.6875, 0.375, 0.625, 0.375, 0.625, 0.375, 0.6875, 0.5, 0.6875, 0.375, 0.6875, 0.375, 0.6875, 0.5, 0.6875, 0.5, 0.6875, 0.375, 0.6875, 0.375, 0.6875, 0.5, 0.6875, 0.5, 0.6875, 0.375, 0.6875, 0.375, 0.6875, 0.5, 0.6875, 0.375, 0.6875, 0.375, 0.625, 0.375, 0.625, 0.375, 0.6875, 0.375, 0.6875, 0.375, 0.625, 0.375, 0.625, 0.375, 0.6875, 0.375, 0.625, 0.375, 0.5625, 0.375, 0.5625, 0.375, 0.625, 0.375, 0.625, 0.375, 0.5625, 0.375, 0.5625, 0.375, 0.625, 0.5, 0.5, 0.625, 0.5, 0.625, 0.5, 0.5, 0.5, 0.5, 0.5, 0.625, 0.5, 0.625, 0.5, 0.5, 0.5, 0.375, 0.5, 0.5, 0.5, 0.5, 0.5, 0.375, 0.5, 0.375, 0.5, 0.5, 0.5, 0.5, 0.5, 0.375, 0.5, 0.625, 0.625, 0.625, 0.6875, 0.625, 0.6875, 0.625, 0.625, 0.625, 0.625, 0.625, 0.6875, 0.625, 0.6875, 0.625, 0.625, 0.625, 0.5625, 0.625, 0.625, 0.625, 0.625, 0.625, 0.5625, 0.625, 0.5625, 0.625, 0.625, 0.625, 0.625, 0.625, 0.5625, 0.375, 0.5625, 0.375, 0.5, 0.375, 0.5, 0.375, 0.5625, 0.375, 0.5625, 0.375, 0.5, 0.375, 0.5, 0.375, 0.5625, 0.625, 0.6875, 0.5, 0.6875, 0.5, 0.6875, 0.625, 0.6875, 0.625, 0.6875, 0.5, 0.6875, 0.5, 0.6875, 0.625, 0.6875, 0.625, 0.5, 0.625, 0.5625, 0.625, 0.5625, 0.625, 0.5, 0.625, 0.5, 0.625, 0.5625, 0.625, 0.5625, 0.625, 0.5, 0.5, 0.75, 0.375, 0.75, 0.375, 0.75, 0.5, 0.75, 0.5, 0.75, 0.375, 0.75, 0.375, 0.75, 0.5, 0.75, 0.5, 0.6875, 0.625, 0.6875, 0.625, 0.6875, 0.5, 0.6875, 0.5, 0.6875, 0.625, 0.6875, 0.625, 0.6875, 0.5, 0.6875, 0.375, 0.75, 0.375, 0.6875, 0.375, 0.6875, 0.375, 0.75, 0.375, 0.75, 0.375, 0.6875, 0.375, 0.6875, 0.375, 0.75, 0.375, 0.6875, 0.5, 0.6875, 0.5, 0.6875, 0.375, 0.6875, 0.375, 0.6875, 0.5, 0.6875, 0.5, 0.6875, 0.375, 0.6875, 0.625, 0.75, 0.5, 0.75, 0.5, 0.75, 0.625, 0.75, 0.625, 0.75, 0.5, 0.75, 0.5, 0.75, 0.625, 0.75, 0.625, 0.6875, 0.625, 0.75, 0.625, 0.75, 0.625, 0.6875, 0.625, 0.6875, 0.625, 0.75, 0.625, 0.75, 0.625, 0.6875, 0.0, 0.0, 0.0, 0.0, 0.0, 0.0, 0.0, 0.0, 0.1371, 0.7074, 0.1369, 0.7494, 0.125, 0.75, 0.125, 0.6875, 0.3872, 0.9871, 0.4762, 0.9887, 0.5, 1.0, 0.375, 1.0, 0.2394, 0.7508, 0.2384, 0.7076, 0.25, 0.6875, 0.25, 0.75, 0.4762, 0.9887, 0.478, 0.9367, 0.5, 0.9375, 0.5, 1.0, 0.4778, 0.8843, 0.3819, 0.8828, 0.375, 0.875, 0.5, 0.875, 0.478, 0.9367, 0.4778, 0.8843, 0.5, 0.875, 0.5, 0.9375, 0.1875, 0.7041, 0.1371, 0.7074, 0.125, 0.6875, 0.1875, 0.6875, 0.2384, 0.7076, 0.1875, 0.7041, 0.1875, 0.6875, 0.25, 0.6875, 0.1863, 0.6998, 0.2399, 0.6995, 0.2394, 0.7508, 0.1875, 0.75, 0.375, 0.9375, 0.4733, 0.9382, 0.4702, 0.9893, 0.3774, 0.9881, 0.376, 0.8855, 0.4734, 0.8847, 0.4733, 0.9382, 0.375, 0.9375, 0.1354, 0.7001, 0.1863, 0.6998, 0.1875, 0.75, 0.1369, 0.7494, 0.4748, 0.8845, 0.4748, 0.9379, 0.4733, 0.9382, 0.4734, 0.8847, 0.4748, 0.9379, 0.4721, 0.989, 0.4702, 0.9893, 0.4733, 0.9382, 0.4721, 0.989, 0.3804, 0.9878, 0.3774, 0.9881, 0.4702, 0.9893, 0.1359, 0.7023, 0.1867, 0.7012, 0.1863, 0.6998, 0.1354, 0.7001, 0.1371, 0.7074, 0.1875, 0.7041, 0.187, 0.7027, 0.1364, 0.7044, 0.4762, 0.9887, 0.3872, 0.9871, 0.3835, 0.9874, 0.474, 0.9888, 0.478, 0.9367, 0.4762, 0.9887, 0.474, 0.9888, 0.4763, 0.9376, 0.4778, 0.8843, 0.478, 0.9367, 0.4763, 0.9376, 0.4762, 0.8842, 0.3819, 0.8828, 0.4778, 0.8843, 0.4762, 0.8842, 0.3797, 0.8839, 0.2384, 0.7076, 0.2394, 0.7508, 0.2393, 0.7531, 0.239, 0.7044, 0.1369, 0.7494, 0.1371, 0.7074, 0.1364, 0.7044, 0.1371, 0.7512, 0.1875, 0.7041, 0.2384, 0.7076, 0.239, 0.7044, 0.187, 0.7027, 0.1364, 0.7044, 0.187, 0.7027, 0.1867, 0.7012, 0.1359, 0.7023, 0.474, 0.9888, 0.3835, 0.9874, 0.3804, 0.9878, 0.4721, 0.989, 0.4763, 0.9376, 0.474, 0.9888, 0.4721, 0.989, 0.4748, 0.9379, 0.4762, 0.8842, 0.4763, 0.9376, 0.4748, 0.9379, 0.4748, 0.8845, 0.3797, 0.8839, 0.4762, 0.8842, 0.4748, 0.8845, 0.3778, 0.8847, 0.239, 0.7044, 0.2393, 0.7531, 0.2393, 0.752, 0.2395, 0.7019, 0.1371, 0.7512, 0.1364, 0.7044, 0.1359, 0.7023, 0.137, 0.7503, 0.187, 0.7027, 0.239, 0.7044, 0.2395, 0.7019, 0.1867, 0.7012, 0.125, 0.8126, 0.125, 0.973, 6.916e-07, 0.973, 4.07e-07, 0.8126, 1.0, 0.8126, 1.0, 0.973, 0.875, 0.973, 0.875, 0.8126, 0.875, 0.8126, 0.875, 0.973, 0.75, 0.973, 0.75, 0.8126, 0.75, 0.8126, 0.75, 0.973, 0.625, 0.973, 0.625, 0.8126, 0.625, 0.8126, 0.625, 0.973, 0.5, 0.973, 0.5, 0.8126, 0.5, 0.8126, 0.5, 0.973, 0.375, 0.973, 0.375, 0.8126, 0.375, 0.8126, 0.375, 0.973, 0.25, 0.973, 0.25, 0.8126, 0.375, 0.6853, 0.375, 0.75, 0.2917, 0.75, 0.25, 0.6853, 0.2917, 0.6853, 0.2917, 0.75, 0.25, 0.75, 0.2917, 0.5, 0.375, 0.5, 0.3753, 0.5493, 0.2917, 0.5487, 0.2917, 0.6551, 0.375, 0.6551, 0.375, 0.6853, 0.2917, 0.6853, 0.4167, 0.75, 0.4583, 0.75, 0.4583, 0.8333, 0.4167, 0.8333, 0.4754, 0.7752, 0.5291, 0.7739, 0.52, 0.8333, 0.4723, 0.833, 0.5291, 0.7739, 0.6037, 0.7796, 0.6068, 0.8372, 0.52, 0.8333, 0.4167, 0.6853, 0.4583, 0.6853, 0.4583, 0.75, 0.4167, 0.75, 0.4583, 0.6853, 0.54, 0.6853, 0.534, 0.75, 0.4583, 0.75, 0.4167, 0.6551, 0.4583, 0.6551, 0.4583, 0.6853, 0.4167, 0.6853, 0.52, 0.8333, 0.6068, 0.8372, 0.6073, 0.859, 0.5191, 0.8609, 0.4723, 0.833, 0.52, 0.8333, 0.5191, 0.8609, 0.4725, 0.8625, 0.4167, 0.8333, 0.4583, 0.8333, 0.4583, 0.875, 0.4167, 0.875, 0.6037, 0.7796, 0.5291, 0.7739, 0.534, 0.75, 0.625, 0.75, 0.5291, 0.7739, 0.4754, 0.7752, 0.4583, 0.75, 0.534, 0.75, 0.6068, 0.8372, 0.6037, 0.7796, 0.625, 0.75, 0.625, 0.8333, 0.4754, 0.7752, 0.4723, 0.833, 0.4583, 0.8333, 0.4583, 0.75, 0.6073, 0.859, 0.6068, 0.8372, 0.625, 0.8333, 0.625, 0.875, 0.4723, 0.833, 0.4725, 0.8625, 0.4583, 0.875, 0.4583, 0.8333, 0.5191, 0.8609, 0.6073, 0.859, 0.625, 0.875, 0.52, 0.875, 0.4725, 0.8625, 0.5191, 0.8609, 0.52, 0.875, 0.4583, 0.875, 0.375, 0.8333, 0.4167, 0.8333, 0.4167, 0.875, 0.375, 0.875, 0.3753, 0.6, 0.3753, 0.5493, 0.3753, 0.5493, 0.3753, 0.6, 0.375, 0.6551, 0.4167, 0.6551, 0.4167, 0.6853, 0.375, 0.6853, 0.625, 0.875, 0.625, 0.8333, 0.625, 0.8333, 0.625, 0.875, 0.375, 0.6853, 0.4167, 0.6853, 0.4167, 0.75, 0.375, 0.75, 0.375, 0.75, 0.4167, 0.75, 0.4167, 0.8333, 0.375, 0.8333, 0.5, 1.0, 0.5833, 1.0, 0.5833, 1.0, 0.5, 1.0, 0.6667, 1.0, 0.75, 1.0, 0.75, 1.0, 0.6667, 1.0, 0.8333, 1.0, 0.9167, 1.0, 0.9167, 1.0, 0.8333, 1.0, 0.5833, 1.0, 0.6667, 1.0, 0.6667, 1.0, 0.5833, 1.0, 0.75, 1.0, 0.8333, 1.0, 0.8333, 1.0, 0.75, 1.0, 0.9167, 1.0, 1.0, 1.0, 1.0, 1.0, 0.9167, 1.0, 0.4171, 0.5999, 0.3753, 0.6, 0.3753, 0.6, 0.4171, 0.5999, 0.375, 0.4167, 0.375, 0.375, 0.375, 0.375, 0.375, 0.4167, 0.625, 0.8333, 0.625, 0.75, 0.625, 0.75, 0.625, 0.8333, 0.3753, 0.5493, 0.375, 0.5, 0.375, 0.5, 0.3753, 0.5493, 0.534, 0.75, 0.54, 0.6853, 0.54, 0.6853, 0.534, 0.75, 0.2917, 0.5487, 0.3753, 0.5493, 0.3753, 0.6, 0.2917, 0.5995, 0.4167, 0.6551, 0.4171, 0.5999, 0.4171, 0.5999, 0.4167, 0.6551, 0.3753, 0.6, 0.4171, 0.5999, 0.4167, 0.6551, 0.375, 0.6551, 0.4583, 0.6853, 0.4583, 0.6551, 0.4583, 0.6551, 0.4583, 0.6853, 0.54, 0.6853, 0.4583, 0.6853, 0.4583, 0.6853, 0.54, 0.6853, 0.4583, 0.6551, 0.4167, 0.6551, 0.4167, 0.6551, 0.4583, 0.6551, 0.625, 0.75, 0.534, 0.75, 0.534, 0.75, 0.625, 0.75, 0.2917, 0.5995, 0.3753, 0.6, 0.375, 0.6551, 0.2917, 0.6551, 0.375, 0.5, 0.2917, 0.5, 0.2917, 0.5, 0.375, 0.5, 0.2917, 0.6853, 0.375, 0.6853, 0.2917, 0.75, 0.5, 1.0, 0.5833, 1.0, 0.2917, 0.6853, 0.25, 0.6853, 0.5833, 1.0, 0.6667, 1.0, 0.2917, 0.6551, 0.2917, 0.6853, 0.6667, 1.0, 0.75, 1.0, 0.2917, 0.5995, 0.2917, 0.6551, 0.75, 1.0, 0.8333, 1.0, 0.2917, 0.5487, 0.2917, 0.5995, 0.8333, 1.0, 0.9167, 1.0, 0.2917, 0.5, 0.2917, 0.5487, 0.9167, 1.0, 1.0, 1.0, 0.375, 0.375, 0.375, 0.4167, 0.25, 0.973, 0.125, 0.973, 0.125, 0.8126, 0.25, 0.8126, 1.0, 0.5417, 1.0, 0.5725, 0.9166, 0.5741, 0.9167, 0.5417, 0.9167, 0.5417, 0.9166, 0.5741, 0.8333, 0.5747, 0.8333, 0.5417, 0.8333, 0.5417, 0.8333, 0.5747, 0.7503, 0.5749, 0.75, 0.5417, 0.75, 0.5417, 0.7503, 0.5749, 0.667, 0.5744, 0.6667, 0.5417, 0.6667, 0.5417, 0.667, 0.5744, 0.5833, 0.574, 0.5833, 0.5417, 0.5833, 0.5417, 0.5833, 0.574, 0.5, 0.5725, 0.5, 0.5417, 0.5833, 0.5, 0.5833, 0.5097, 0.5, 0.5098, 0.5, 0.5, 0.8333, 0.5, 0.8333, 0.5097, 0.75, 0.5097, 0.75, 0.5, 0.75, 0.5, 0.75, 0.5097, 0.6667, 0.5097, 0.6667, 0.5, 1.0, 0.5, 1.0, 0.5098, 0.9167, 0.5098, 0.9167, 0.5, 0.6667, 0.5, 0.6667, 0.5097, 0.5833, 0.5097, 0.5833, 0.5, 0.9167, 0.5, 0.9167, 0.5098, 0.8333, 0.5097, 0.8333, 0.5, 0.8077, 1.0, 0.8129, 1.0, 0.8316, 1.0, 0.8296, 1.0, 0.6886, 1.0, 0.6938, 1.0, 0.669, 1.0, 0.6685, 1.0, 0.6938, 1.0, 0.7555, 1.0, 0.7519, 1.0, 0.669, 1.0, 0.7555, 1.0, 0.8077, 1.0, 0.8296, 1.0, 0.7519, 1.0, 0.8173, 0.9332, 0.7462, 0.9344, 0.7496, 0.9186, 0.832, 0.9181, 0.7462, 0.9344, 0.6861, 0.9347, 0.6683, 0.9182, 0.7496, 0.9186, 0.6861, 0.9347, 0.6886, 1.0, 0.6685, 1.0, 0.6683, 0.9182, 0.8129, 1.0, 0.8173, 0.9332, 0.832, 0.9181, 0.8316, 1.0, 0.5245, 0.25, 0.625, 0.25, 0.625, 0.5, 0.5245, 0.5, 0.4391, 0.8038, 0.5548, 0.8126, 0.5315, 0.9263, 0.459, 0.9358, 0.2745, 0.5, 0.375, 0.5, 0.375, 0.75, 0.2803, 0.7301, 0.125, 0.5, 0.2745, 0.5, 0.2803, 0.7301, 0.125, 0.75, 0.375, 0.25, 0.5245, 0.25, 0.5245, 0.5, 0.375, 0.5, 0.5315, 0.9263, 0.5548, 0.8126, 0.625, 0.75, 0.625, 1.0, 0.459, 0.9358, 0.5315, 0.9263, 0.625, 1.0, 0.375, 1.0, 0.5548, 0.8126, 0.4391, 0.8038, 0.375, 0.75, 0.625, 0.75, 0.4391, 0.8038, 0.459, 0.9358, 0.375, 1.0, 0.375, 0.75, 0.1376, 0.5, 0.25, 0.5, 0.25, 0.5, 0.25, 0.5, 0.8881, 0.5, 0.75, 0.5, 0.75, 0.5, 0.75, 0.5, 0.1376, 0.5, 0.02195, 0.5, 0.2519, 0.5, 0.25, 0.5, 0.25, 0.5, 0.25, 0.5, 0.25, 0.5, 0.25, 0.5, 0.02195, 0.5, 0.8881, 0.5, 0.75, 0.5, 0.2519, 0.5, 0.75, 0.5, 0.75, 0.5, 0.75, 0.5, 0.75, 0.5, 0.25, 0.5, 0.25, 0.5, 0.25, 0.5, 0.25, 0.5, 0.25, 0.5, 0.25, 0.5, 0.25, 0.5, 0.25, 0.5, 0.75, 0.5, 0.75, 0.5, 0.75, 0.5, 0.75, 0.5, 0.4909, 0.5, 0.3687, 0.5, 0.3687, 0.5, 0.4909, 0.5, 0.3687, 0.5, 0.25, 0.5, 0.25, 0.5, 0.3687, 0.5, 0.6184, 0.5, 0.4909, 0.5, 0.4909, 0.5, 0.6184, 0.5, 0.75, 0.5, 0.6184, 0.5, 0.6184, 0.5, 0.75, 0.5, 0.75, 0.5, 0.75, 0.5, 0.75, 0.5, 0.75, 0.5, 0.25, 0.5, 0.1298, 0.5, 0.1302, 0.5, 0.25, 0.5, 0.493, 0.5, 0.3702, 0.5, 0.3698, 0.5, 0.4925, 0.5, 0.75, 0.5, 0.62, 0.5, 0.6196, 0.5, 0.75, 0.5, 1.005, 0.5, 0.88, 0.5, 0.8804, 0.5, 1.006, 0.5, 0.1298, 0.5, 0.008426, 0.5, 0.009066, 0.5, 0.1302, 0.5, 0.3702, 0.5, 0.25, 0.5, 0.25, 0.5, 0.3698, 0.5, 0.62, 0.5, 0.493, 0.5, 0.4925, 0.5, 0.6196, 0.5, 0.88, 0.5, 0.75, 0.5, 0.75, 0.5, 0.8804, 0.5, 0.25, 0.5, 0.25, 0.5, 0.25, 0.5, 0.25, 0.5, 0.25, 0.5, 0.3062, 0.5, 0.25, 0.5, 0.25, 0.5, 0.75, 0.5, 0.75, 0.5, 0.75, 0.5, 0.6809, 0.5, 0.25, 0.5, 0.2519, 0.5, 0.3669, 0.5, 0.3062, 0.5, 0.2519, 0.5, 0.75, 0.5, 0.6809, 0.5, 0.3669, 0.5, 0.75, 0.5, 0.75, 0.5, 0.75, 0.5, 0.75, 0.5, 0.25, 0.5, 0.25, 0.5, 0.25, 0.5, 0.25, 0.5, 0.25, 0.5, 0.25, 0.5, 0.25, 0.5, 0.25, 0.5, 0.75, 0.5, 0.75, 0.5, 0.75, 0.5, 0.75, 0.5, 0.4909, 0.5, 0.3687, 0.5, 0.3687, 0.5, 0.4909, 0.5, 0.3687, 0.5, 0.25, 0.5, 0.25, 0.5, 0.3687, 0.5, 0.6184, 0.5, 0.4909, 0.5, 0.4909, 0.5, 0.6184, 0.5, 0.75, 0.5, 0.6184, 0.5, 0.6184, 0.5, 0.75, 0.5, 0.75, 0.5, 0.75, 0.5, 0.75, 0.5, 0.75, 0.5, 0.875, 0.5, 0.75, 0.5, 0.75, 0.5, 0.88, 0.5, 0.625, 0.5, 0.5, 0.5, 0.493, 0.5, 0.62, 0.5, 0.375, 0.5, 0.25, 0.5, 0.25, 0.5, 0.3702, 0.5, 0.125, 0.5, 0.0, 0.5, 0.008426, 0.5, 0.1298, 0.5, 1.0, 0.5, 0.875, 0.5, 0.88, 0.5, 1.005, 0.5, 0.75, 0.5, 0.625, 0.5, 0.62, 0.5, 0.75, 0.5, 0.5, 0.5, 0.375, 0.5, 0.3702, 0.5, 0.493, 0.5, 0.25, 0.5, 0.125, 0.5, 0.1298, 0.5, 0.25, 0.5, 0.75, 0.5, 0.75, 0.5, 0.75, 0.5, 0.75, 0.5, 0.25, 0.5, 0.25, 0.5, 0.25, 0.5, 0.25, 0.5, 0.75, 0.5, 0.75, 0.5, 0.75, 0.5, 0.75, 0.5, 0.25, 0.5, 0.25, 0.5, 0.25, 0.5, 0.25, 0.5, 0.25, 0.5, 0.1313, 0.5, 0.1332, 0.5, 0.25, 0.5, 1.007, 0.5, 0.8816, 0.5, 0.8836, 0.5, 1.009, 0.5, 0.1313, 0.5, 0.01098, 0.5, 0.01442, 0.5, 0.1332, 0.5, 0.8816, 0.5, 0.75, 0.5, 0.75, 0.5, 0.8836, 0.5, 0.4909, 0.5, 0.3687, 0.5, 0.3679, 0.5, 0.4898, 0.5, 0.75, 0.5, 0.6184, 0.5, 0.6175, 0.5, 0.75, 0.5, 0.3687, 0.5, 0.25, 0.5, 0.25, 0.5, 0.3679, 0.5, 0.6184, 0.5, 0.4909, 0.5, 0.4898, 0.5, 0.6175, 0.5, 0.25, 0.5, 0.25, 0.5, 0.25, 0.5, 0.25, 0.5, 0.75, 0.5, 0.75, 0.5, 0.75, 0.5, 0.75, 0.5, 0.5417, 0.4167, 0.625, 0.4167, 0.625, 0.5, 0.5417, 0.5, 0.54, 0.6853, 0.625, 0.6853, 0.625, 0.75, 0.534, 0.75, 0.625, 0.6853, 0.7083, 0.6853, 0.7083, 0.75, 0.625, 0.75, 0.625, 0.5, 0.7083, 0.5, 0.7083, 0.5487, 0.625, 0.5487, 0.625, 0.6551, 0.7083, 0.6551, 0.7083, 0.6853, 0.625, 0.6853, 0.4167, 0.5, 0.4583, 0.5, 0.4583, 0.5487, 0.4167, 0.5487, 0.4583, 0.5, 0.5417, 0.5, 0.5417, 0.5487, 0.4583, 0.5487, 0.4583, 0.6551, 0.5408, 0.6551, 0.54, 0.6853, 0.4583, 0.6853, 0.5417, 0.5, 0.625, 0.5, 0.625, 0.5487, 0.5417, 0.5487, 0.5408, 0.6551, 0.625, 0.6551, 0.625, 0.6853, 0.54, 0.6853, 0.4167, 0.4167, 0.4583, 0.4167, 0.4583, 0.5, 0.4167, 0.5, 0.4583, 0.4167, 0.5417, 0.4167, 0.5417, 0.5, 0.4583, 0.5, 0.4167, 0.375, 0.4583, 0.375, 0.4583, 0.4167, 0.4167, 0.4167, 0.4583, 0.375, 0.5417, 0.375, 0.5417, 0.4167, 0.4583, 0.4167, 0.5417, 0.375, 0.625, 0.375, 0.625, 0.4167, 0.5417, 0.4167, 0.7083, 0.6551, 0.75, 0.6551, 0.75, 0.6853, 0.7083, 0.6853, 0.7083, 0.5, 0.75, 0.5, 0.75, 0.5487, 0.7083, 0.5487, 0.7083, 0.6853, 0.75, 0.6853, 0.75, 0.75, 0.7083, 0.75, 0.375, 0.375, 0.4167, 0.375, 0.4167, 0.4167, 0.375, 0.4167, 0.375, 0.4167, 0.4167, 0.4167, 0.4167, 0.5, 0.375, 0.5, 0.375, 0.5, 0.4167, 0.5, 0.4167, 0.5487, 0.3753, 0.5493, 0.3753, 0.5493, 0.4167, 0.5487, 0.4171, 0.5999, 0.3753, 0.6, 0.7083, 0.5487, 0.75, 0.5487, 0.75, 0.5995, 0.7083, 0.5995, 0.5417, 0.5487, 0.625, 0.5487, 0.625, 0.5995, 0.5417, 0.5995, 0.4583, 0.5487, 0.5417, 0.5487, 0.5417, 0.5995, 0.4583, 0.5995, 0.4167, 0.5487, 0.4583, 0.5487, 0.4583, 0.5995, 0.4171, 0.5999, 0.625, 0.5487, 0.7083, 0.5487, 0.7083, 0.5995, 0.625, 0.5995, 0.7083, 0.5995, 0.75, 0.5995, 0.75, 0.6551, 0.7083, 0.6551, 0.5417, 0.5995, 0.625, 0.5995, 0.625, 0.6551, 0.5408, 0.6551, 0.4583, 0.5995, 0.5417, 0.5995, 0.5408, 0.6551, 0.4583, 0.6551, 0.4171, 0.5999, 0.4583, 0.5995, 0.4583, 0.6551, 0.4167, 0.6551, 0.625, 0.5995, 0.7083, 0.5995, 0.7083, 0.6551, 0.625, 0.6551, 0.5417, 0.4167, 0.625, 0.4167, 0.625, 0.5, 0.5417, 0.5, 0.5417, 0.6667, 0.625, 0.6667, 0.625, 0.75, 0.5417, 0.75, 0.2917, 0.6667, 0.375, 0.6667, 0.375, 0.75, 0.2917, 0.75, 0.625, 0.6667, 0.7083, 0.6667, 0.7083, 0.75, 0.625, 0.75, 0.625, 0.5, 0.7083, 0.5, 0.7083, 0.5833, 0.625, 0.5833, 0.625, 0.5833, 0.7083, 0.5833, 0.7083, 0.6667, 0.625, 0.6667, 0.25, 0.6667, 0.2917, 0.6667, 0.2917, 0.75, 0.25, 0.75, 0.25, 0.5, 0.2917, 0.5, 0.2917, 0.5833, 0.25, 0.5833, 0.25, 0.5833, 0.2917, 0.5833, 0.2917, 0.6667, 0.25, 0.6667, 0.2917, 0.5, 0.375, 0.5, 0.375, 0.5833, 0.2917, 0.5833, 0.2917, 0.5833, 0.375, 0.5833, 0.375, 0.6667, 0.2917, 0.6667, 0.375, 0.75, 0.4583, 0.75, 0.4583, 0.8333, 0.375, 0.8333, 0.4583, 0.75, 0.5417, 0.75, 0.5417, 0.8333, 0.4583, 0.8333, 0.5417, 0.75, 0.625, 0.75, 0.625, 0.8333, 0.5417, 0.8333, 0.375, 0.6667, 0.4583, 0.6667, 0.4583, 0.75, 0.375, 0.75, 0.4583, 0.6667, 0.5417, 0.6667, 0.5417, 0.75, 0.4583, 0.75, 0.375, 0.5, 0.4583, 0.5, 0.4583, 0.5833, 0.375, 0.5833, 0.375, 0.5833, 0.4583, 0.5833, 0.4583, 0.6667, 0.375, 0.6667, 0.4583, 0.5, 0.5417, 0.5, 0.5417, 0.5833, 0.4583, 0.5833, 0.4583, 0.5833, 0.5417, 0.5833, 0.5417, 0.6667, 0.4583, 0.6667, 0.5417, 0.5, 0.625, 0.5, 0.625, 0.5833, 0.5417, 0.5833, 0.5417, 0.5833, 0.625, 0.5833, 0.625, 0.6667, 0.5417, 0.6667, 0.375, 0.4167, 0.4583, 0.4167, 0.4583, 0.5, 0.375, 0.5, 0.4583, 0.4167, 0.5417, 0.4167, 0.5417, 0.5, 0.4583, 0.5, 0.375, 0.375, 0.4583, 0.375, 0.4583, 0.4167, 0.375, 0.4167, 0.4583, 0.375, 0.5417, 0.375, 0.5417, 0.4167, 0.4583, 0.4167, 0.5417, 0.375, 0.625, 0.375, 0.625, 0.4167, 0.5417, 0.4167, 0.5417, 0.8333, 0.625, 0.8333, 0.625, 0.875, 0.5417, 0.875, 0.4583, 0.8333, 0.5417, 0.8333, 0.5417, 0.875, 0.4583, 0.875, 0.375, 0.8333, 0.4583, 0.8333, 0.4583, 0.875, 0.375, 0.875, 0.7083, 0.5833, 0.75, 0.5833, 0.75, 0.6667, 0.7083, 0.6667, 0.7083, 0.5, 0.75, 0.5, 0.75, 0.5833, 0.7083, 0.5833, 0.7083, 0.6667, 0.75, 0.6667, 0.75, 0.75, 0.7083, 0.75, 0.5723, 1.0, 0.6667, 1.0, 0.6667, 1.0, 0.5833, 1.0, 0.75, 1.0, 0.8333, 1.0, 0.8333, 1.0, 0.75, 1.0, 0.8333, 1.0, 0.9167, 1.0, 0.9167, 1.0, 0.8333, 1.0, 0.5, 1.0, 0.5763, 1.0, 0.5736, 1.0, 0.5, 1.0, 0.8333, 1.0, 0.9167, 1.0, 0.9167, 1.0, 0.8333, 1.0, 0.6667, 1.0, 0.75, 1.0, 0.75, 1.0, 0.6667, 1.0, 0.5768, 1.0, 0.5774, 0.9229, 0.5868, 0.9086, 0.5905, 1.0, 0.5774, 0.9229, 0.5, 0.9229, 0.5, 0.9089, 0.5875, 0.9096, 0.5763, 1.0, 0.5768, 1.0, 0.5905, 1.0, 0.5918, 1.0, 0.5736, 1.0, 0.5763, 1.0, 0.5918, 1.0, 0.5936, 1.0, 0.8333, 1.0, 0.75, 1.0, 0.75, 1.0, 0.8333, 1.0, 0.9167, 1.0, 0.8333, 1.0, 0.8333, 1.0, 0.9167, 1.0, 0.6667, 1.0, 0.5723, 1.0, 0.5936, 1.0, 0.6667, 1.0, 1.0, 1.0, 0.9167, 1.0, 0.9167, 1.0, 1.0, 1.0, 0.75, 1.0, 0.6667, 1.0, 0.6667, 1.0, 0.75, 1.0, 0.5905, 1.0, 0.6667, 1.0, 0.6667, 1.0, 0.5918, 1.0, 0.5, 0.5, 1.0, 0.5, 1.0, 1.0, 0.5, 1.0, 0.0, 0.5, 0.5, 0.5, 0.5, 1.0, 0.0, 1.0, 0.0, 0.0, 0.5, 0.0, 0.5, 0.5, 0.0, 0.5, 0.5, 0.0, 1.0, 0.0, 1.0, 0.5, 0.5, 0.5, 0.5, 0.5, 0.5, 1.0, 1.0, 1.0, 1.0, 0.5, 0.0, 0.5, 0.0, 1.0, 0.5, 1.0, 0.5, 0.5, 0.0, 0.0, 0.0, 0.5, 0.5, 0.5, 0.5, 0.0, 0.5, 0.0, 0.5, 0.5, 1.0, 0.5, 1.0, 0.0, 1.0, 0.0, 1.0, 0.0, 1.0, 0.5, 1.0, 0.5, 0.0, 1.0, 0.0, 1.0, 0.0, 0.5, 0.0, 0.5, 1.0, 0.5, 1.0, 0.5, 1.0, 1.0, 1.0, 1.0, 0.0, 0.5, 0.0, 0.5, 0.0, 0.0, 0.0, 0.0, 1.0, 1.0, 1.0, 1.0, 0.5, 1.0, 0.5, 1.0, 0.0, 0.0, 0.0, 0.0, 0.5, 0.0, 0.5, 0.0, 0.5, 1.0, 0.5, 1.0, 0.0, 1.0, 0.0, 1.0, 0.5, 0.0, 0.5, 0.0, 1.0, 0.0, 1.0, 0.0, 0.625, 0.5, 0.625, 0.5, 0.625, 0.5625, 0.625, 0.5625, 0.625, 0.5625, 0.625, 0.5625, 0.625, 0.625, 0.625, 0.625, 0.625, 0.6875, 0.625, 0.6875, 0.625, 0.625, 0.625, 0.625, 0.625, 0.6875, 0.625, 0.6875, 0.625, 0.75, 0.625, 0.75])
me_cylinder.update()

# ---- objects
ob_joana = bpy.data.objects.new('Joana', me_cylinder)
ob_costas = bpy.data.objects.new('Costas', None)
ob_lado = bpy.data.objects.new('Lado', None)
ob_frente = bpy.data.objects.new('Frente', None)
ob_frente_001 = bpy.data.objects.new('Frente.001', None)
ob_lado_001 = bpy.data.objects.new('Lado.001', None)

# ---- transforms, parenting, visibility, modifiers, constraints
ob_joana.location = (0.0, 0.0, 0.0)
_m = ob_joana.modifiers.new('Mirror', 'MIRROR')
_m.use_clip = True
_m = ob_joana.modifiers.new('Auto Smooth', 'NODES')
_m.node_group = ng_auto_smooth
_gi = [s.identifier for s in ng_auto_smooth.interface.items_tree if s.item_type == 'SOCKET' and s.in_out == 'INPUT']
_m[_gi[1]] = 3.142  # Angle
ob_costas.location = (-0.007156, 0.0, 0.6039)
ob_costas.rotation_euler = (1.571, -0.0, -0.0)
ob_costas.scale = (0.2353, 0.2353, 1.0)
ob_costas.empty_display_type = 'IMAGE'
ob_costas.empty_display_size = 8.638
ob_costas.empty_image_offset = (-0.5, -0.3866)
ob_costas.empty_image_depth = 'BACK'
ob_costas.show_empty_image_perspective = False
ob_costas.use_empty_image_alpha = True
ob_costas.empty_image_side = 'BACK'
ob_costas.color = (1.0, 1.0, 1.0, 0.2)
ob_lado.location = (1.417e-16, 0.4367, 1.072)
ob_lado.rotation_euler = (1.571, -0.0, 1.571)
ob_lado.empty_display_type = 'IMAGE'
ob_lado.empty_display_size = 2.018
ob_lado.empty_image_offset = (-1.114, -0.6249)
ob_lado.empty_image_depth = 'FRONT'
ob_lado.show_empty_image_perspective = False
ob_lado.use_empty_image_alpha = True
ob_lado.empty_image_side = 'FRONT'
ob_lado.color = (1.0, 1.0, 1.0, 0.2)
ob_frente.location = (0.08735, 0.0, 0.6)
ob_frente.rotation_euler = (1.571, -0.0, -0.0)
ob_frente.scale = (0.2353, 0.2353, 1.0)
ob_frente.empty_display_type = 'IMAGE'
ob_frente.empty_display_size = 8.638
ob_frente.empty_image_offset = (-0.5, -0.3866)
ob_frente.empty_image_depth = 'FRONT'
ob_frente.show_empty_image_perspective = False
ob_frente.use_empty_image_alpha = True
ob_frente.empty_image_side = 'FRONT'
ob_frente.color = (1.0, 1.0, 1.0, 0.2)
ob_frente_001.location = (0.657, -3.237e-08, 0.8409)
ob_frente_001.rotation_euler = (1.571, -0.8276, -1.295e-07)
ob_frente_001.scale = (0.2353, 0.2353, 1.0)
ob_frente_001.empty_display_type = 'IMAGE'
ob_frente_001.empty_display_size = 8.638
ob_frente_001.empty_image_offset = (-0.5, -0.3866)
ob_frente_001.empty_image_depth = 'FRONT'
ob_frente_001.use_empty_image_alpha = True
ob_frente_001.empty_image_side = 'FRONT'
ob_frente_001.color = (1.0, 1.0, 1.0, 0.2)
ob_lado_001.location = (0.3341, 0.1872, 1.388)
ob_lado_001.rotation_euler = (-0.01862, -0.00384, 1.763)
ob_lado_001.empty_display_type = 'IMAGE'
ob_lado_001.empty_display_size = 2.018
ob_lado_001.empty_image_offset = (-1.114, -0.6249)
ob_lado_001.empty_image_depth = 'FRONT'
ob_lado_001.use_empty_image_alpha = True
ob_lado_001.empty_image_side = 'FRONT'
ob_lado_001.color = (1.0, 1.0, 1.0, 0.2)

# ---- collection membership
col_mesh.objects.link(ob_joana)
col_referencia.objects.link(ob_costas)
col_referencia.objects.link(ob_lado)
col_referencia.objects.link(ob_frente)
col_referencia.objects.link(ob_frente_001)
col_referencia.objects.link(ob_lado_001)

# ---- scene / render settings (as saved in the file)
scene.frame_start = 1; scene.frame_end = 250; scene.frame_set(32)
scene.render.engine = 'BLENDER_EEVEE_NEXT'
scene.cycles.sampling_pattern = 'TABULATED_SOBOL'
scene.cycles.use_light_tree = False
scene.view_settings.view_transform = 'Filmic'
bpy.context.view_layer.update()

# ---- added for rendering (the .blend has no active camera and no usable light): camera, sun
cam_auto = bpy.data.cameras.new('AutoCamera')
cam_auto.lens = 50.0
cam_auto.sensor_width = 36.0
cam_auto.clip_end = 1000.0
ob_auto_camera = bpy.data.objects.new('AutoCamera', cam_auto)
scene.collection.objects.link(ob_auto_camera)
ob_auto_camera.location = (2.05385, -2.50817, 2.51874)
ob_auto_camera.rotation_euler = (1.09748, -7.21219e-08, 0.694738)
scene.camera = ob_auto_camera
light_auto_sun = bpy.data.lights.new('AutoSun', 'SUN')
light_auto_sun.energy = 3.0
light_auto_sun.angle = 0.0523599
ob_auto_sun = bpy.data.objects.new('AutoSun', light_auto_sun)
scene.collection.objects.link(ob_auto_sun)
ob_auto_sun.rotation_euler = (0.872665, 0.174533, 0.523599)
bpy.context.view_layer.update()
